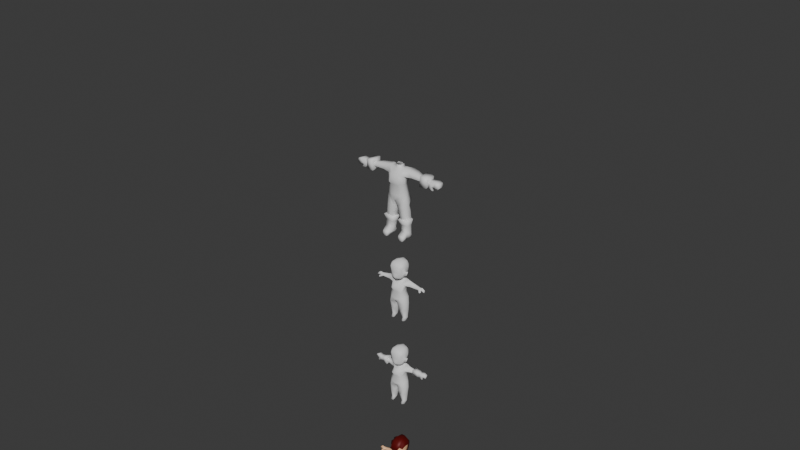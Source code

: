# Source: novaLOL.blend  (saved by Blender 4.5.90; exported with 4.5.12 LTS)
import bpy
from mathutils import Matrix  # noqa: F401  (used for matrix-valued properties, if any)

bpy.ops.wm.read_factory_settings(use_empty=True)
scene = bpy.context.scene
scene.name = 'Scene'

# ---- collections
col_collection = bpy.data.collections.new('Collection'); scene.collection.children.link(col_collection)

# ---- materials (node trees are filled in below, after node groups)
mat_material = bpy.data.materials.new('Material')
mat_material.alpha_threshold = 0.0
mat_material.roughness = 0.5
mat_material.line_color = (0.0, 0.0, 0.0, 1.0)
mat_skin_tone = bpy.data.materials.new('SKIN TONE')
mat_lovely_hair_color = bpy.data.materials.new('LOVELY HAIR COLOR')

# ---- material node trees
mat_material.use_nodes = True; mat_material.node_tree.nodes.clear()
_N = mat_material.node_tree.nodes; _L = mat_material.node_tree.links
n0 = _N.new('ShaderNodeOutputMaterial'); n0.name = 'Material Output'; n0.location = (200, 100)
n1 = _N.new('ShaderNodeBsdfPrincipled'); n1.name = 'Principled BSDF'; n1.location = (-200, 100)
n1.inputs[3].default_value = 1.45
_L.new(n1.outputs[0], n0.inputs[0])
n0.is_active_output = True
mat_skin_tone.use_nodes = True; mat_skin_tone.node_tree.nodes.clear()
_N = mat_skin_tone.node_tree.nodes; _L = mat_skin_tone.node_tree.links
n0 = _N.new('ShaderNodeBsdfPrincipled'); n0.name = 'Principled BSDF'; n0.location = (-200, 100)
n0.inputs[0].default_value = (1.0, 0.605, 0.3423, 1.0)
n1 = _N.new('ShaderNodeOutputMaterial'); n1.name = 'Material Output'; n1.location = (200, 100)
_L.new(n0.outputs[0], n1.inputs[0])
n1.is_active_output = True
mat_lovely_hair_color.use_nodes = True; mat_lovely_hair_color.node_tree.nodes.clear()
_N = mat_lovely_hair_color.node_tree.nodes; _L = mat_lovely_hair_color.node_tree.links
n0 = _N.new('ShaderNodeBsdfPrincipled'); n0.name = 'Principled BSDF'; n0.location = (-200, 100)
n0.inputs[0].default_value = (0.129, 0.0006985, 0.0, 1.0)
n0.inputs[1].default_value = 0.2045
n0.inputs[2].default_value = 0.5727
n1 = _N.new('ShaderNodeOutputMaterial'); n1.name = 'Material Output'; n1.location = (200, 100)
_L.new(n0.outputs[0], n1.inputs[0])
n1.is_active_output = True

# ---- world
world_world = bpy.data.worlds.new('World'); scene.world = world_world
world_world.use_nodes = True; world_world.node_tree.nodes.clear()
_N = world_world.node_tree.nodes; _L = world_world.node_tree.links
n0 = _N.new('ShaderNodeOutputWorld'); n0.name = 'World Output'; n0.location = (200, 100)
n1 = _N.new('ShaderNodeBackground'); n1.name = 'Background'; n1.location = (-200, 100)
n1.inputs[0].default_value = (0.05088, 0.05088, 0.05088, 1.0)
_L.new(n1.outputs[0], n0.inputs[0])
n0.is_active_output = True
world_world.color = (0.05088, 0.05088, 0.05088)
world_world.sun_shadow_jitter_overblur = 0.0

# ---- meshes
me_cube = bpy.data.meshes.new('Cube')
me_cube.from_pydata([(0.9336, 0.5517, 1.295), (0.5742, 0.3884, -0.5453), (0.8907, -0.09252, 1.286), (0.6002, -0.2938, -0.5911), (0.0, -0.4534, -0.9566), (0.0, 0.489, -1.11), (0.7247, -0.2354, -0.8822), (0.6062, 0.6437, -1.038), (0.0, 0.477, -0.7332), (0.0, -0.3426, 1.033), (0.0, -0.4539, -0.5964), (0.0, 0.4986, 1.022), (0.0, 0.3485, 0.4778), (0.518, -0.3979, 0.6967), (0.8007, 0.5239, 0.8666), (0.1365, 0.6713, -1.141), (0.2793, -0.4507, -0.6151), (0.5282, 0.6479, 1.114), (0.2053, 0.5097, -0.6681), (0.3127, -0.4723, 0.8538), (0.1052, -0.4504, -1.058), (0.356, 0.4811, 0.5968), (0.6999, 0.4008, -1.498), (0.1227, 0.4008, -1.613), (0.1924, -0.3397, -1.487), (0.7044, -0.3234, -1.417), (0.5095, 0.4378, -2.028), (0.3059, -0.3108, -2.057), (0.2025, 0.2579, -2.119), (0.7489, -0.3184, -1.998), (0.7919, -0.0204, -0.8515), (0.7175, 0.01718, -0.5159), (0.6987, 0.09417, 0.7685), (0.8634, -0.01627, -1.299), (0.9278, 0.1706, -1.931), (0.5466, 0.2299, 0.2169), (0.507, -0.4571, 0.4207), (0.0, 0.3671, 0.006097), (0.0, -0.4796, 0.1816), (0.2451, 0.4353, 0.08061), (0.315, -0.6351, 0.3481), (0.6113, -0.08288, 0.221), (0.2596, 0.3355, 1.345), (0.2284, -0.1112, 1.3), (0.0, -0.1964, 1.268), (0.0, 0.4379, 1.322), (0.2543, 0.2756, 1.549), (0.2116, -0.0235, 1.517), (0.0, -0.06276, 1.49), (0.0, 0.378, 1.525), (2.084, 0.317, 1.088), (2.087, -0.1026, 1.125), (2.068, -0.1778, 0.8946), (2.057, 0.3092, 0.7568), (2.055, 0.001044, 0.732), (1.291, 0.4799, 0.8161), (1.198, 0.04881, 0.7544), (1.187, -0.2037, 0.9038), (1.364, -0.03484, 1.218), (1.416, 0.4597, 1.248), (2.674, -0.1293, 1.08), (2.674, 0.3407, 1.08), (2.039, 0.5423, 0.5452), (2.039, -0.3285, 0.5452), (2.105, -0.3285, 1.338), (2.105, 0.5423, 1.338), (2.641, 0.3407, 0.6851), (2.641, -0.1293, 0.6851), (2.582, 0.4827, 0.5433), (2.638, 0.4827, 1.23), (2.582, -0.2713, 0.5433), (2.638, -0.2713, 1.23), (2.933, 0.3576, 0.7035), (2.815, 0.34, 1.069), (2.94, -0.1942, 0.7447), (2.814, -0.1322, 1.069), (3.158, 0.3841, 0.7622), (3.22, 0.3882, 1.109), (3.158, -0.1797, 0.7621), (3.221, -0.1797, 1.109), (3.541, 0.3407, 0.7715), (3.492, 0.3407, 1.039), (3.541, -0.1293, 0.7715), (3.492, -0.1293, 1.039), (3.363, 0.3261, 0.6), (3.364, -0.1226, 0.5998), (2.582, 0.02054, 0.5433), (2.928, 0.07871, 0.712), (2.641, 0.07364, 0.6851), (3.152, 0.1149, 0.7584), (2.039, 0.06097, 0.5452), (2.834, -0.1842, 0.5528), (3.077, -0.2482, 0.5313), (3.138, -0.07113, 0.4827), (2.9, 0.009949, 0.4996), (0.5587, -0.08681, 1.322), (0.5677, 0.3187, 1.366), (0.9965, 0.1411, -2.796), (0.9042, -0.2108, -2.806), (0.2603, 0.1411, -2.876), (0.4033, -0.2135, -2.861), (0.6285, 0.4661, -2.836), (0.6801, 0.4944, -3.576), (0.3979, 0.0384, -3.663), (0.3884, 0.2115, -3.576), (0.9796, 0.04207, -3.663), (0.9747, 0.2115, -3.576), (0.683, 0.4775, -3.835), (0.4855, 0.115, -3.835), (0.4568, 0.2749, -3.835), (0.8951, 0.1189, -3.835), (0.9126, 0.2749, -3.835), (0.3774, 0.1411, -3.373), (0.4351, -0.228, -3.285), (0.6779, 0.4856, -3.373), (0.9507, -0.2254, -3.285), (1.005, 0.1411, -3.373), (0.4579, -0.3366, -3.832), (0.9211, -0.3366, -3.832), (0.454, -0.6086, -3.542), (0.9044, -0.6086, -3.542), (0.5107, -0.6918, -3.832), (0.8683, -0.6918, -3.832), (1.066, 0.2322, -2.379), (1.016, -0.3557, -2.385), (0.1355, 0.2322, -2.482), (0.2189, -0.3608, -2.472), (0.6009, 0.5644, -2.43), (0.9477, 0.1895, -2.367), (0.8245, -0.2511, -2.38), (0.2512, 0.1895, -2.443), (0.3902, -0.2539, -2.428), (0.5995, 0.4381, -2.405), (0.3225, -0.3422, 1.022), (0.6514, -0.2752, 0.8515), (0.0, -0.4646, 0.7355), (0.5711, -0.3165, 0.2536), (0.2823, -0.4894, 0.1794), (0.0, -0.5628, 0.4224), (1.662, 0.3458, 0.787), (1.744, -0.06746, 1.174), (1.633, 0.02455, 0.7407), (1.649, -0.1842, 0.8958), (1.783, 0.3456, 1.163), (0.08699, 0.1111, -1.345), (0.1055, 0.04348, -1.595), (0.0, 0.0609, -1.286)], [], [(16, 10, 4, 20), (31, 3, 6, 30), (96, 95, 2, 0), (18, 1, 7, 15), (21, 14, 35), (41, 32, 134, 136), (37, 12, 21, 39), (8, 18, 15, 5), (12, 11, 17, 21), (3, 16, 20, 6), (23, 145, 144, 15), (4, 146, 144, 20), (28, 27, 145, 23), (6, 25, 33), (6, 20, 24, 25), (15, 7, 22, 23), (33, 25, 29, 34), (25, 24, 27, 29), (23, 22, 26), (22, 33, 34), (7, 30, 33, 22), (35, 14, 32, 41), (1, 31, 30, 7), (1, 35, 41, 31), (3, 136, 137, 16), (8, 37, 39, 18), (31, 41, 136, 3), (18, 39, 35, 1), (16, 137, 38, 10), (95, 96, 42, 43), (11, 45, 42), (9, 133, 43, 44), (43, 42, 46, 47), (42, 45, 49, 46), (44, 43, 47, 48), (141, 139, 53, 54), (142, 141, 54, 52), (143, 140, 51, 50), (139, 143, 50, 53), (140, 142, 52, 51), (2, 134, 57, 58), (14, 0, 59, 55), (0, 2, 58, 59), (134, 32, 56, 57), (32, 14, 55, 56), (66, 72, 87, 88), (63, 90, 86, 70), (64, 71, 69, 65), (62, 65, 69, 68), (70, 71, 64, 63), (66, 68, 69, 61), (60, 71, 70, 67), (61, 69, 71, 60), (67, 70, 86, 88), (75, 79, 77, 73), (67, 74, 75, 60), (60, 75, 73, 61), (61, 73, 72, 66), (76, 84, 85, 89), (73, 77, 76, 72), (87, 76, 89), (74, 78, 79, 75), (80, 81, 83, 82), (78, 82, 83, 79), (79, 83, 81, 77), (77, 81, 80, 76), (78, 85, 82), (80, 84, 76), (82, 85, 84, 80), (93, 92, 91, 94), (89, 78, 74, 87), (86, 68, 66, 88), (74, 92, 93, 87), (85, 78, 89), (90, 62, 68, 86), (67, 91, 92, 74), (88, 94, 91, 67), (87, 93, 94, 88), (72, 76, 87), (42, 96, 17), (21, 17, 14), (0, 14, 17), (96, 0, 17), (17, 11, 42), (134, 2, 95), (133, 134, 95), (43, 133, 95), (26, 22, 34), (30, 6, 33), (112, 99, 101, 114), (115, 98, 100, 113), (113, 100, 99, 112), (114, 101, 97, 116), (116, 97, 98, 115), (104, 109, 108, 103), (102, 107, 109, 104), (106, 111, 107, 102), (105, 110, 111, 106), (103, 108, 110, 105), (106, 116, 115, 105), (102, 114, 116, 106), (103, 113, 112, 104), (115, 120, 118, 105), (104, 112, 114, 102), (118, 120, 122), (103, 117, 119, 113), (113, 119, 120, 115), (105, 118, 117, 103), (118, 122, 121, 117), (119, 117, 121), (119, 121, 122, 120), (101, 127, 123, 97), (98, 124, 126, 100), (99, 125, 127, 101), (100, 126, 125, 99), (97, 123, 124, 98), (107, 111, 109), (108, 109, 111, 110), (125, 130, 132, 127), (127, 132, 128, 123), (123, 128, 129, 124), (126, 131, 130, 125), (124, 129, 131, 126), (27, 131, 129, 29), (29, 129, 128, 34), (34, 128, 132, 26), (26, 132, 130, 28), (28, 130, 131, 27), (28, 23, 26), (40, 19, 135, 138), (135, 19, 133, 9), (13, 36, 136, 134), (40, 138, 38, 137), (136, 36, 40, 137), (19, 13, 134, 133), (36, 13, 19, 40), (50, 51, 64, 65), (52, 63, 64, 51), (54, 90, 63, 52), (53, 62, 90, 54), (53, 50, 65, 62), (58, 57, 142, 140), (55, 59, 143, 139), (59, 58, 140, 143), (57, 56, 141, 142), (56, 55, 139, 141), (144, 145, 24, 20), (144, 146, 5, 15), (145, 27, 24), (39, 21, 35)])
me_cube.polygons.foreach_set('use_smooth', [True] * 150)
_k = set([(50, 51), (50, 53), (51, 52), (52, 54), (53, 54), (60, 61), (60, 67), (61, 66), (66, 88), (67, 88), (128, 129), (128, 132), (129, 131), (130, 131), (130, 132)])
me_cube.attributes.new('sharp_edge', 'BOOLEAN', 'EDGE').data.foreach_set('value', [ (min(e.vertices), max(e.vertices)) in _k for e in me_cube.edges])
_uv = me_cube.uv_layers.new(name='UVMap')
_uv.uv.foreach_set('vector', [0.4048, 0.7933, 0.4048, 0.875, 0.375, 0.875, 0.375, 0.792, 0.399, 0.6578, 0.4117, 0.7578, 0.375, 0.7581, 0.375, 0.6768, 0.6098, 0.5272, 0.625, 0.6508, 0.625, 0.7294, 0.597, 0.5242, 0.375, 0.459, 0.3897, 0.5186, 0.375, 0.4953, 0.375, 0.4232, 0.5277, 0.4375, 0.5638, 0.4813, 0.4741, 0.5515, 0.4685, 0.6592, 0.539, 0.6229, 0.5482, 0.7477, 0.4877, 0.7367, 0.4607, 0.375, 0.5162, 0.375, 0.5277, 0.4375, 0.4596, 0.4471, 0.375, 0.375, 0.375, 0.459, 0.375, 0.4232, 0.375, 0.375, 0.5162, 0.375, 0.5939, 0.375, 0.6052, 0.4326, 0.5277, 0.4375, 0.4117, 0.7578, 0.4048, 0.7933, 0.375, 0.792, 0.375, 0.7581, 0.375, 0.4375, 0.375, 0.5808, 0.375, 0.6074, 0.375, 0.4232, 0.375, 0.875, 0.375, 0.6021, 0.375, 0.6074, 0.375, 0.792, 0.375, 0.5289, 0.375, 0.72, 0.375, 0.5808, 0.375, 0.4375, 0.375, 0.7581, 0.375, 0.7684, 0.375, 0.625, 0.375, 0.7581, 0.375, 0.792, 0.375, 0.7344, 0.375, 0.7684, 0.375, 0.4232, 0.375, 0.4953, 0.375, 0.4848, 0.375, 0.4375, 0.375, 0.625, 0.375, 0.7684, 0.375, 0.7775, 0.375, 0.6311, 0.375, 0.7684, 0.375, 0.7344, 0.375, 0.72, 0.375, 0.7775, 0.375, 0.4375, 0.375, 0.4848, 0.375, 0.4884, 0.375, 0.4848, 0.375, 0.625, 0.375, 0.6311, 0.375, 0.4953, 0.375, 0.6768, 0.375, 0.625, 0.375, 0.4848, 0.4741, 0.5515, 0.5638, 0.4813, 0.539, 0.6229, 0.4685, 0.6592, 0.3897, 0.5186, 0.399, 0.6578, 0.375, 0.6768, 0.375, 0.4953, 0.3897, 0.5186, 0.4741, 0.5515, 0.4685, 0.6592, 0.399, 0.6578, 0.4117, 0.7578, 0.4877, 0.7367, 0.477, 0.8049, 0.4048, 0.7933, 0.375, 0.375, 0.4607, 0.375, 0.4596, 0.4471, 0.375, 0.459, 0.399, 0.6578, 0.4685, 0.6592, 0.4877, 0.7367, 0.4117, 0.7578, 0.375, 0.459, 0.4596, 0.4471, 0.4741, 0.5515, 0.3897, 0.5186, 0.4048, 0.7933, 0.477, 0.8049, 0.4816, 0.875, 0.4048, 0.875, 0.625, 0.6508, 0.6098, 0.5272, 0.625, 0.5, 0.625, 0.6508, 0.5939, 0.375, 0.625, 0.375, 0.6234, 0.4397, 0.625, 0.8771, 0.625, 0.8125, 0.625, 0.8125, 0.625, 0.875, 0.625, 0.6508, 0.625, 0.5, 0.625, 0.5, 0.625, 0.6508, 0.6234, 0.4397, 0.625, 0.375, 0.625, 0.375, 0.6234, 0.4397, 0.625, 0.875, 0.625, 0.8125, 0.625, 0.8125, 0.625, 0.875, 0.5373, 0.6399, 0.5515, 0.5135, 0.5492, 0.5197, 0.5382, 0.631, 0.566, 0.7327, 0.5373, 0.6399, 0.5382, 0.631, 0.5803, 0.7207, 0.5925, 0.507, 0.625, 0.6508, 0.625, 0.6508, 0.5925, 0.5, 0.5515, 0.5135, 0.5925, 0.507, 0.5925, 0.5, 0.5492, 0.5197, 0.625, 0.75, 0.566, 0.7327, 0.5803, 0.7207, 0.625, 0.75, 0.625, 0.7294, 0.5482, 0.7477, 0.5492, 0.7469, 0.625, 0.75, 0.5638, 0.4813, 0.597, 0.5242, 0.5925, 0.5193, 0.5543, 0.5062, 0.597, 0.5242, 0.6253, 0.6528, 0.625, 0.6508, 0.5925, 0.5193, 0.5482, 0.7477, 0.539, 0.6229, 0.5363, 0.6503, 0.5492, 0.7469, 0.539, 0.6229, 0.5638, 0.4813, 0.5543, 0.5062, 0.5363, 0.6503, 0.0, 0.0, 0.0, 0.0, 0.0, 0.0, 0.0, 0.0, 0.0, 0.0, 0.0, 0.0, 0.0, 0.0, 0.0, 0.0, 0.0, 0.0, 0.0, 0.0, 0.0, 0.0, 0.0, 0.0, 0.0, 0.0, 0.0, 0.0, 0.0, 0.0, 0.0, 0.0, 0.0, 0.0, 0.0, 0.0, 0.0, 0.0, 0.0, 0.0, 0.0, 0.0, 0.0, 0.0, 0.0, 0.0, 0.0, 0.0, 0.0, 0.0, 0.0, 0.0, 0.0, 0.0, 0.0, 0.0, 0.0, 0.0, 0.0, 0.0, 0.0, 0.0, 0.0, 0.0, 0.0, 0.0, 0.0, 0.0, 0.0, 0.0, 0.0, 0.0, 0.0, 0.0, 0.0, 0.0, 0.0, 0.0, 0.0, 0.0, 0.0, 0.0, 0.0, 0.0, 0.0, 0.0, 0.0, 0.0, 0.0, 0.0, 0.0, 0.0, 0.0, 0.0, 0.0, 0.0, 0.0, 0.0, 0.0, 0.0, 0.0, 0.0, 0.0, 0.0, 0.0, 0.0, 0.0, 0.0, 0.0, 0.0, 0.0, 0.0, 0.0, 0.0, 0.0, 0.0, 0.0, 0.0, 0.0, 0.0, 0.0, 0.0, 0.0, 0.0, 0.0, 0.0, 0.0, 0.0, 0.0, 0.0, 0.0, 0.0, 0.0, 0.0, 0.0, 0.0, 0.0, 0.0, 0.0, 0.0, 0.0, 0.0, 0.0, 0.0, 0.0, 0.0, 0.0, 0.0, 0.0, 0.0, 0.0, 0.0, 0.0, 0.0, 0.0, 0.0, 0.0, 0.0, 0.0, 0.0, 0.0, 0.0, 0.0, 0.0, 0.0, 0.0, 0.0, 0.0, 0.0, 0.0, 0.0, 0.0, 0.0, 0.0, 0.0, 0.0, 0.0, 0.0, 0.0, 0.0, 0.0, 0.0, 0.0, 0.0, 0.0, 0.0, 0.0, 0.0, 0.0, 0.0, 0.0, 0.0, 0.0, 0.0, 0.0, 0.0, 0.0, 0.0, 0.0, 0.0, 0.0, 0.0, 0.0, 0.0, 0.0, 0.0, 0.0, 0.0, 0.0, 0.0, 0.0, 0.0, 0.0, 0.0, 0.0, 0.0, 0.0, 0.0, 0.0, 0.0, 0.0, 0.0, 0.0, 0.0, 0.0, 0.0, 0.0, 0.0, 0.0, 0.0, 0.0, 0.0, 0.0, 0.0, 0.0, 0.0, 0.0, 0.0, 0.0, 0.0, 0.0, 0.0, 0.0, 0.0, 0.0, 0.0, 0.0, 0.0, 0.0, 0.0, 0.0, 0.0, 0.0, 0.0, 0.0, 0.0, 0.0, 0.0, 0.0, 0.0, 0.0, 0.0, 0.6234, 0.4397, 0.6098, 0.5272, 0.6052, 0.4326, 0.5277, 0.4375, 0.6052, 0.4326, 0.5638, 0.4813, 0.597, 0.5242, 0.5638, 0.4813, 0.6052, 0.4326, 0.6098, 0.5272, 0.597, 0.5242, 0.6052, 0.4326, 0.6052, 0.4326, 0.5939, 0.375, 0.6234, 0.4397, 0.5482, 0.7477, 0.625, 0.7294, 0.625, 0.6508, 0.625, 0.8125, 0.5482, 0.7477, 0.625, 0.6508, 0.625, 0.8125, 0.625, 0.8125, 0.625, 0.6508, 0.375, 0.4884, 0.375, 0.4848, 0.375, 0.6311, 0.375, 0.6768, 0.375, 0.7581, 0.375, 0.625, 0.0, 0.0, 0.0, 0.0, 0.0, 0.0, 0.0, 0.0, 0.0, 0.0, 0.0, 0.0, 0.0, 0.0, 0.0, 0.0, 0.0, 0.0, 0.0, 0.0, 0.0, 0.0, 0.0, 0.0, 0.0, 0.0, 0.0, 0.0, 0.0, 0.0, 0.0, 0.0, 0.0, 0.0, 0.0, 0.0, 0.0, 0.0, 0.0, 0.0, 0.0, 0.0, 0.0, 0.0, 0.0, 0.0, 0.0, 0.0, 0.0, 0.0, 0.0, 0.0, 0.0, 0.0, 0.0, 0.0, 0.0, 0.0, 0.0, 0.0, 0.0, 0.0, 0.0, 0.0, 0.0, 0.0, 0.0, 0.0, 0.0, 0.0, 0.0, 0.0, 0.0, 0.0, 0.0, 0.0, 0.0, 0.0, 0.0, 0.0, 0.0, 0.0, 0.0, 0.0, 0.0, 0.0, 0.0, 0.0, 0.0, 0.0, 0.0, 0.0, 0.0, 0.0, 0.0, 0.0, 0.0, 0.0, 0.0, 0.0, 0.0, 0.0, 0.0, 0.0, 0.0, 0.0, 0.0, 0.0, 0.0, 0.0, 0.0, 0.0, 0.0, 0.0, 0.0, 0.0, 0.0, 0.0, 0.0, 0.0, 0.0, 0.0, 0.0, 0.0, 0.0, 0.0, 0.0, 0.0, 0.0, 0.0, 0.0, 0.0, 0.0, 0.0, 0.0, 0.0, 0.0, 0.0, 0.0, 0.0, 0.0, 0.0, 0.0, 0.0, 0.0, 0.0, 0.0, 0.0, 0.0, 0.0, 0.0, 0.0, 0.0, 0.0, 0.0, 0.0, 0.0, 0.0, 0.0, 0.0, 0.0, 0.0, 0.0, 0.0, 0.0, 0.0, 0.0, 0.0, 0.0, 0.0, 0.0, 0.0, 0.0, 0.0, 0.0, 0.0, 0.0, 0.0, 0.0, 0.0, 0.0, 0.0, 0.0, 0.0, 0.0, 0.0, 0.0, 0.0, 0.0, 0.0, 0.0, 0.0, 0.0, 0.0, 0.0, 0.0, 0.0, 0.0, 0.0, 0.0, 0.0, 0.0, 0.0, 0.0, 0.0, 0.0, 0.0, 0.0, 0.0, 0.0, 0.0, 0.0, 0.0, 0.0, 0.0, 0.0, 0.0, 0.0, 0.0, 0.0, 0.0, 0.0, 0.0, 0.0, 0.0, 0.0, 0.0, 0.0, 0.0, 0.0, 0.0, 0.0, 0.0, 0.0, 0.0, 0.0, 0.0, 0.0, 0.0, 0.0, 0.0, 0.0, 0.0, 0.0, 0.0, 0.0, 0.0, 0.0, 0.0, 0.0, 0.0, 0.0, 0.0, 0.0, 0.0, 0.0, 0.0, 0.0, 0.0, 0.0, 0.0, 0.0, 0.0, 0.0, 0.0, 0.0, 0.375, 0.72, 0.0, 0.0, 0.0, 0.0, 0.375, 0.7775, 0.375, 0.7775, 0.0, 0.0, 0.0, 0.0, 0.375, 0.6311, 0.375, 0.6311, 0.0, 0.0, 0.0, 0.0, 0.375, 0.4884, 0.375, 0.4884, 0.0, 0.0, 0.0, 0.0, 0.375, 0.5289, 0.375, 0.5289, 0.0, 0.0, 0.0, 0.0, 0.375, 0.72, 0.375, 0.5289, 0.375, 0.4375, 0.375, 0.4884, 0.4934, 0.8125, 0.554, 0.8157, 0.5387, 0.8451, 0.4991, 0.8451, 0.5387, 0.8451, 0.554, 0.8157, 0.5742, 0.8125, 0.5635, 0.875, 0.5301, 0.7652, 0.4991, 0.7648, 0.4877, 0.7367, 0.5482, 0.7477, 0.4934, 0.8125, 0.4991, 0.8451, 0.4816, 0.875, 0.477, 0.8049, 0.4877, 0.7367, 0.4991, 0.7648, 0.4934, 0.8125, 0.477, 0.8049, 0.554, 0.8157, 0.5301, 0.7652, 0.5482, 0.7477, 0.5742, 0.8125, 0.4991, 0.7648, 0.5301, 0.7652, 0.554, 0.8157, 0.4934, 0.8125, 0.5925, 0.5, 0.625, 0.6508, 0.0, 0.0, 0.0, 0.0, 0.5803, 0.7207, 0.0, 0.0, 0.0, 0.0, 0.625, 0.6508, 0.5382, 0.631, 0.0, 0.0, 0.0, 0.0, 0.5803, 0.7207, 0.5492, 0.5197, 0.0, 0.0, 0.0, 0.0, 0.5382, 0.631, 0.5492, 0.5197, 0.5925, 0.5, 0.0, 0.0, 0.0, 0.0, 0.625, 0.75, 0.5492, 0.7469, 0.566, 0.7327, 0.625, 0.75, 0.5543, 0.5062, 0.5925, 0.5193, 0.5925, 0.507, 0.5515, 0.5135, 0.5925, 0.5193, 0.625, 0.6508, 0.625, 0.6508, 0.5925, 0.507, 0.5492, 0.7469, 0.5363, 0.6503, 0.5373, 0.6399, 0.566, 0.7327, 0.5363, 0.6503, 0.5543, 0.5062, 0.5515, 0.5135, 0.5373, 0.6399, 0.375, 0.6074, 0.375, 0.5808, 0.375, 0.7344, 0.375, 0.792, 0.375, 0.6074, 0.375, 0.6021, 0.375, 0.375, 0.375, 0.4232, 0.375, 0.5808, 0.375, 0.72, 0.375, 0.7344, 0.4596, 0.4471, 0.5277, 0.4375, 0.4741, 0.5515])
me_cube.materials.append(mat_material)
me_cube.use_mirror_vertex_groups = False
me_cube.update()
me_cube_001 = bpy.data.meshes.new('Cube.001')
me_cube_001.from_pydata([(0.5395, 0.1575, 0.04563), (0.3685, -0.3889, 0.3123), (0.3923, 0.5692, -0.05649), (0.6579, 0.5396, 0.2807), (0.0, 0.5356, 0.02037), (0.157, 0.5785, -0.02882), (0.0, 0.01019, 0.3181), (0.5293, -0.1823, -0.3033), (0.4524, -0.07, -0.438), (0.0, -0.03636, -0.551), (0.0, -0.5238, 0.03364), (0.6615, -0.475, -0.5539), (0.6246, -0.6808, -0.394), (0.6306, -0.3223, -0.7084), (0.1932, -0.405, 0.3157), (0.2399, -0.0593, -0.544), (0.449, -0.2479, -1.008), (0.3611, -0.8569, -0.2952), (0.5012, 0.5499, 0.3169), (0.0, 0.6413, 0.1744), (0.2137, 0.5915, 0.2539), (0.0, 0.2435, 0.3794), (0.1939, 0.2991, 0.3794), (0.3023, -0.05497, 0.3663), (0.4665, 0.005655, 0.2849), (0.0, -0.4042, 0.3221), (0.4234, -0.4628, -0.02996), (0.2145, -0.5399, 0.008265), (0.7355, -0.7224, -0.9587), (0.7472, -0.9601, -0.7638), (0.1229, -0.7104, -1.283), (0.1487, -1.282, -0.9603), (0.6396, -0.5822, -1.156), (0.5795, -1.129, -0.7226), (0.6904, -1.09, -1.456), (0.7058, -1.286, -1.291), (0.2448, -1.036, -1.656), (0.2532, -1.452, -1.282), (0.5012, -0.9746, -1.622), (0.5242, -1.447, -1.191), (0.05854, -1.076, -1.155), (0.1587, -1.247, -1.453), (0.1814, 0.939, 0.4382), (0.3257, 1.505, 1.192), (0.0, 0.958, 0.4193), (0.0, 1.618, 1.188), (0.2081, 0.2119, 0.6551), (0.3635, 0.6799, 0.4946), (0.5238, 0.847, 1.442), (0.1997, 0.1387, 0.7729), (0.3229, 1.207, 0.5813), (0.0, 0.8707, 1.779), (0.0, 0.313, 0.5224), (0.0, 1.311, 0.5583), (0.3526, 0.2976, 0.7185), (0.4852, 1.261, 1.025), (0.0, 1.327, 1.543), (0.0, 0.7208, 0.3467), (0.1845, 0.3755, 0.5406), (0.5899, 0.8192, 0.9), (0.3898, 0.9998, 1.666), (0.3605, 1.282, 1.486), (0.4594, 0.9235, 0.6544), (0.1722, 0.6585, 0.3827), (0.4147, 0.2944, 0.9618), (0.0, 0.05377, 0.8284), (0.0, 0.08896, 1.043), (0.2465, 0.1487, 1.023), (0.0, 1.525, 0.818), (0.3236, 1.425, 0.8368), (0.2594, 0.363, 1.242), (0.5983, 0.7278, 0.9563), (0.4751, 1.109, 0.8496), (0.4526, 0.4843, 1.178), (0.0, 0.3391, 1.25), (0.0, 0.2149, 1.11), (0.0, 0.5304, 1.636), (0.2574, 0.5978, 1.603), (0.4453, 0.5891, 1.381), (0.0, 0.1427, 0.6608), (0.7957, 0.4808, 0.2598), (0.7409, 0.5196, 0.005718), (0.7458, 0.1876, 0.04713), (0.7072, 0.1675, 0.266), (0.155, -0.3276, -1.088), (0.0, -0.2014, -0.8039), (0.1026, -1.001, -0.5296), (0.0, -0.9299, -0.2747), (0.05225, -0.8411, -0.8396), (0.0, -0.4564, -1.056), (0.0, -1.01, -0.502), (0.0, -0.8305, -0.8239), (0.1662, 0.91, 1.748), (1.626, 0.1433, 0.1395), (1.64, 0.1498, -0.05688), (1.698, 0.3472, -0.04498), (1.7, 0.3307, 0.157), (0.5809, -1.613, -1.763), (0.3256, -1.441, -1.948), (0.3662, -1.662, -1.728), (0.5497, -1.444, -1.901), (0.4958, -1.671, -1.706), (0.3086, -1.563, -1.836), (0.5658, -1.716, -1.942), (0.3901, -1.862, -1.815), (0.5199, -1.859, -1.817), (0.3492, -1.718, -1.941), (0.5633, -1.58, -2.051), (0.3485, -1.573, -2.063), (0.4714, 0.6259, 0.7118), (0.4556, 0.4689, 0.7737), (0.5383, 0.5418, 0.7932), (0.4795, 0.708, 0.9739), (0.4839, 0.8006, 0.9114), (0.5403, 0.6689, 0.7349), (0.5368, 1.109, 1.292), (1.755, 0.1624, 0.1357), (1.797, 0.1814, -0.1315), (1.845, 0.3634, -0.1228), (1.901, 0.3551, 0.1717), (2.027, 0.1614, 0.1273), (2.015, 0.1285, -0.1033), (1.995, 0.3027, -0.07944), (2.009, 0.2904, 0.1322), (2.047, 0.145, 0.002476), (1.77, 0.09695, 0.02873), (1.697, 0.04057, 0.04218), (1.872, 0.1758, 0.02173), (1.889, 0.03615, 0.156), (1.774, 0.01912, 0.1611), (1.87, 0.01492, 0.05275), (1.79, -0.02221, 0.05547), (1.868, 0.1837, 0.1584), (1.15, 0.4499, -0.04673), (1.143, 0.1657, 0.001702), (1.191, 0.4192, 0.211), (1.104, 0.1464, 0.208), (1.567, 0.3697, -0.08875), (1.523, 0.1707, -0.02592), (1.534, 0.3632, 0.1351), (1.526, 0.1474, 0.1244), (0.5143, 0.7601, 1.169), (0.52, 0.9358, 1.06)], [], [(26, 27, 17, 12), (7, 26, 12, 11), (8, 2, 7), (7, 0, 24), (5, 2, 8, 15), (15, 8, 13, 16), (8, 7, 11, 13), (4, 5, 15, 9), (3, 2, 18), (23, 24, 3), (5, 4, 19, 20), (23, 18, 22), (18, 20, 22), (6, 23, 22, 21), (22, 58, 52, 21), (25, 14, 23, 6), (14, 1, 24, 23), (1, 26, 24), (14, 25, 10, 27), (1, 14, 27, 26), (11, 12, 29, 28), (28, 34, 38, 32), (12, 17, 33, 29), (30, 32, 38, 36), (29, 33, 39, 35), (40, 30, 36, 41), (33, 31, 37, 39), (28, 29, 35, 34), (31, 40, 41, 37), (16, 13, 32), (44, 53, 50, 42), (50, 69, 72), (47, 54, 58), (113, 112, 71, 59), (114, 59, 71, 111), (61, 56, 92, 60), (43, 45, 56, 61), (42, 50, 62, 47), (44, 42, 63, 57), (58, 54, 46), (19, 57, 63, 20), (65, 67, 66), (49, 67, 65), (53, 68, 69, 50), (64, 67, 49), (46, 79, 52, 58), (75, 67, 70), (109, 113, 59, 114), (55, 72, 69), (45, 43, 69, 68), (75, 66, 67), (74, 75, 70), (54, 64, 49), (73, 70, 67, 64), (77, 92, 51, 76), (77, 76, 70), (70, 76, 74), (78, 77, 70), (110, 109, 114, 111), (73, 78, 70), (49, 65, 79), (46, 54, 49), (46, 49, 79), (3, 80, 81), (3, 24, 83), (0, 2, 81), (0, 82, 83), (90, 86, 87), (91, 89, 84, 88), (90, 91, 88, 86), (84, 85, 16), (9, 15, 16, 85), (88, 84, 30, 40), (27, 10, 87, 17), (17, 87, 86), (86, 88, 40, 31), (33, 17, 86), (18, 23, 3), (84, 89, 85), (26, 7, 24), (20, 63, 58, 22), (63, 42, 47), (58, 63, 47), (60, 77, 48), (60, 92, 77), (92, 56, 51), (13, 11, 28, 32), (139, 140, 93, 96), (138, 137, 95, 94), (137, 139, 96, 95), (36, 38, 100, 98), (35, 39, 101, 97), (37, 41, 102, 99), (39, 37, 99, 101), (41, 36, 98, 102), (97, 101, 105, 103), (101, 99, 104, 105), (103, 107, 100, 97), (34, 35, 97, 100), (98, 100, 107, 108), (98, 108, 106, 102), (102, 106, 104, 99), (31, 33, 86), (77, 78, 48), (54, 47, 109, 110), (112, 110, 111, 71), (54, 110, 64), (113, 109, 62), (64, 110, 112), (78, 73, 141), (113, 72, 142), (47, 62, 109), (73, 64, 112), (72, 113, 62), (115, 61, 60, 48), (61, 115, 55, 43), (113, 142, 141, 112), (95, 96, 119, 118), (116, 93, 129, 128), (94, 95, 118, 117), (93, 116, 96), (118, 119, 123, 122), (117, 118, 122, 121), (119, 132, 120, 123), (123, 124, 121, 122), (124, 123, 120), (124, 127, 117, 121), (125, 126, 94, 117), (136, 83, 82, 134), (126, 93, 94), (117, 127, 125), (125, 127, 116), (129, 131, 130, 128), (126, 125, 130, 131), (93, 126, 131, 129), (125, 116, 128, 130), (132, 119, 96, 116), (116, 127, 132), (120, 132, 127, 124), (43, 55, 69), (62, 50, 72), (24, 0, 83), (82, 0, 81), (2, 3, 81), (80, 3, 83), (2, 5, 20, 18), (38, 34, 100), (104, 106, 103, 105), (108, 107, 103, 106), (140, 136, 134, 138), (81, 80, 135, 133), (82, 81, 133, 134), (80, 83, 136, 135), (93, 140, 138, 94), (133, 135, 139, 137), (134, 133, 137, 138), (135, 136, 140, 139), (2, 0, 7), (30, 84, 16, 32), (141, 142, 115, 48), (72, 55, 115, 142), (78, 141, 48), (73, 112, 141)])
me_cube_001.polygons.foreach_set('use_smooth', [True] * 163)
_uv = me_cube_001.uv_layers.new(name='UVMap')
_uv.uv.foreach_set('vector', [0.663, 0.75, 0.6975, 0.75, 0.6651, 0.7462, 0.5725, 0.73, 0.3751, 0.6048, 0.663, 0.75, 0.5725, 0.73, 0.3754, 0.6686, 0.375, 0.4862, 0.375, 0.4542, 0.3751, 0.6048, 0.3751, 0.6048, 0.375, 0.7004, 0.5972, 0.7438, 0.375, 0.4033, 0.375, 0.4542, 0.375, 0.4862, 0.375, 0.4259, 0.375, 0.4259, 0.375, 0.4862, 0.3753, 0.5942, 0.375, 0.449, 0.375, 0.4862, 0.3751, 0.6048, 0.3754, 0.6686, 0.3753, 0.5942, 0.375, 0.375, 0.375, 0.4033, 0.375, 0.4259, 0.375, 0.375, 0.4117, 0.5235, 0.375, 0.4542, 0.4595, 0.5417, 0.6765, 0.7325, 0.5972, 0.7438, 0.6227, 0.7209, 0.375, 0.4033, 0.375, 0.375, 0.375, 0.375, 0.3851, 0.4354, 0.6765, 0.7325, 0.6009, 0.6769, 0.6728, 0.6995, 0.4595, 0.5417, 0.3851, 0.4354, 0.6728, 0.6995, 0.75, 0.75, 0.6765, 0.7325, 0.6728, 0.6995, 0.75, 0.75, 0.6728, 0.6995, 0.5279, 0.7243, 0.512, 0.7243, 0.75, 0.75, 0.7299, 0.75, 0.702, 0.75, 0.6765, 0.7325, 0.75, 0.75, 0.702, 0.75, 0.6721, 0.75, 0.5972, 0.7438, 0.6765, 0.7325, 0.6721, 0.75, 0.663, 0.75, 0.5972, 0.7438, 0.702, 0.75, 0.7299, 0.75, 0.75, 0.75, 0.6975, 0.75, 0.6721, 0.75, 0.702, 0.75, 0.6975, 0.75, 0.663, 0.75, 0.3754, 0.6686, 0.5725, 0.73, 0.5647, 0.7252, 0.3751, 0.6567, 0.3751, 0.6567, 0.3751, 0.6542, 0.3922, 0.4612, 0.375, 0.4668, 0.5725, 0.73, 0.6651, 0.7462, 0.6538, 0.7432, 0.5647, 0.7252, 0.4609, 0.4739, 0.375, 0.4668, 0.3922, 0.4612, 0.4544, 0.4651, 0.5647, 0.7252, 0.6538, 0.7432, 0.6875, 0.75, 0.5576, 0.722, 0.5913, 0.5963, 0.4609, 0.4739, 0.4544, 0.4651, 0.5916, 0.5963, 0.6538, 0.7432, 0.6869, 0.7085, 0.6948, 0.7159, 0.6875, 0.75, 0.3751, 0.6567, 0.5647, 0.7252, 0.5576, 0.722, 0.3751, 0.6542, 0.6869, 0.7085, 0.5913, 0.5963, 0.5916, 0.5963, 0.6948, 0.7159, 0.375, 0.449, 0.3753, 0.5942, 0.375, 0.4668, 0.371, 0.3761, 0.4421, 0.3758, 0.427, 0.4175, 0.3708, 0.4109, 0.429, 0.5423, 0.4941, 0.5635, 0.4723, 0.6002, 0.3949, 0.6011, 0.3629, 0.6908, 0.3398, 0.6719, 0.518, 0.6518, 0.5133, 0.6902, 0.5133, 0.6902, 0.518, 0.6518, 0.4404, 0.6442, 0.518, 0.6518, 0.5133, 0.6902, 0.4322, 0.694, 0.7065, 0.6231, 0.75, 0.6262, 0.7338, 0.6861, 0.7071, 0.6837, 0.6972, 0.5782, 0.7479, 0.5727, 0.75, 0.6262, 0.7065, 0.6231, 0.3823, 0.5343, 0.429, 0.5423, 0.4334, 0.5994, 0.3949, 0.6011, 0.25, 0.5059, 0.2841, 0.5059, 0.3131, 0.6006, 0.25, 0.5842, 0.3398, 0.6719, 0.3404, 0.726, 0.3319, 0.7123, 0.375, 0.375, 0.25, 0.5842, 0.3131, 0.6006, 0.3851, 0.4354, 0.396, 0.873, 0.4106, 0.7409, 0.4321, 0.8741, 0.3635, 0.8228, 0.4208, 0.8115, 0.396, 0.873, 0.4421, 0.3758, 0.5287, 0.3773, 0.5097, 0.4238, 0.427, 0.4175, 0.4302, 0.7659, 0.4208, 0.8115, 0.3635, 0.8228, 0.3523, 0.741, 0.2925, 0.7476, 0.512, 0.7243, 0.5279, 0.7243, 0.09228, 0.1867, 0.421, 0.7831, 0.406, 0.6751, 0.4376, 0.6416, 0.518, 0.6518, 0.518, 0.6518, 0.4404, 0.6442, 0.5384, 0.6021, 0.4723, 0.6002, 0.4941, 0.5635, 0.655, 0.3942, 0.6356, 0.4593, 0.5097, 0.4238, 0.5287, 0.3773, 0.09228, 0.1867, 0.4321, 0.8741, 0.4106, 0.7409, 0.0, 0.0, 0.09228, 0.1867, 0.406, 0.6751, 0.3619, 0.7779, 0.4302, 0.7659, 0.3635, 0.8228, 0.5053, 0.7573, 0.406, 0.6751, 0.421, 0.7831, 0.4302, 0.7659, 0.5557, 0.8263, 0.7338, 0.6861, 0.75, 0.6875, 0.6785, 0.7758, 0.5557, 0.8263, 0.6785, 0.7758, 0.406, 0.6751, 0.406, 0.6751, 0.5744, 0.5975, 0.0, 0.0, 0.5444, 0.7843, 0.5557, 0.8263, 0.406, 0.6751, 0.4252, 0.6935, 0.4376, 0.6416, 0.4404, 0.6442, 0.4322, 0.694, 0.5053, 0.7573, 0.5444, 0.7843, 0.406, 0.6751, 0.3635, 0.8228, 0.396, 0.873, 0.2925, 0.7476, 0.3319, 0.7123, 0.3404, 0.726, 0.2946, 0.7306, 0.3523, 0.741, 0.3635, 0.8228, 0.2925, 0.7476, 0.6183, 0.4848, 0.6145, 0.5, 0.375, 0.4904, 0.6183, 0.4848, 0.5972, 0.7438, 0.6404, 0.75, 0.375, 0.7004, 0.375, 0.4542, 0.375, 0.4904, 0.375, 0.7004, 0.375, 0.75, 0.6404, 0.75, 0.7205, 0.7261, 0.6913, 0.702, 0.7115, 0.75, 0.5948, 0.5959, 0.3762, 0.3848, 0.375, 0.3958, 0.593, 0.5958, 0.7205, 0.7261, 0.5948, 0.5959, 0.593, 0.5958, 0.6913, 0.702, 0.375, 0.3958, 0.3752, 0.4093, 0.375, 0.449, 0.375, 0.375, 0.375, 0.4259, 0.375, 0.449, 0.375, 0.3754, 0.593, 0.5958, 0.375, 0.3958, 0.4609, 0.4739, 0.5913, 0.5963, 0.6975, 0.75, 0.75, 0.75, 0.7115, 0.75, 0.6651, 0.7462, 0.6651, 0.7462, 0.7115, 0.75, 0.6913, 0.702, 0.6913, 0.702, 0.593, 0.5958, 0.5913, 0.5963, 0.6869, 0.7085, 0.6538, 0.7432, 0.6651, 0.7462, 0.6913, 0.702, 0.6009, 0.6769, 0.6765, 0.7325, 0.6227, 0.7209, 0.375, 0.3958, 0.3762, 0.3848, 0.3752, 0.4093, 0.663, 0.75, 0.3751, 0.6048, 0.5972, 0.7438, 0.3851, 0.4354, 0.3131, 0.6006, 0.5279, 0.7243, 0.6728, 0.6995, 0.3131, 0.6006, 0.2841, 0.5059, 0.334, 0.5844, 0.5279, 0.7243, 0.3131, 0.6006, 0.334, 0.5844, 0.7071, 0.6837, 0.5557, 0.8263, 0.5749, 0.6888, 0.7071, 0.6837, 0.7338, 0.6861, 0.5557, 0.8263, 0.7338, 0.6861, 0.75, 0.6262, 0.75, 0.6875, 0.3753, 0.5942, 0.3754, 0.6686, 0.3751, 0.6567, 0.375, 0.4668, 0.6145, 0.5, 0.6404, 0.75, 0.6404, 0.75, 0.6145, 0.5, 0.375, 0.75, 0.375, 0.4904, 0.4307, 0.4926, 0.375, 0.75, 0.375, 0.4904, 0.6145, 0.5, 0.6145, 0.5, 0.4307, 0.4926, 0.4544, 0.4651, 0.3922, 0.4612, 0.4012, 0.5787, 0.4544, 0.4651, 0.5576, 0.722, 0.6875, 0.75, 0.6875, 0.75, 0.5576, 0.722, 0.6948, 0.7159, 0.5916, 0.5963, 0.5916, 0.5963, 0.7242, 0.75, 0.6875, 0.75, 0.6948, 0.7159, 0.7242, 0.75, 0.6875, 0.75, 0.5916, 0.5963, 0.4544, 0.4651, 0.4544, 0.4651, 0.5916, 0.5963, 0.5576, 0.722, 0.6875, 0.75, 0.6875, 0.75, 0.5576, 0.722, 0.6875, 0.75, 0.7242, 0.75, 0.7242, 0.75, 0.6875, 0.75, 0.5576, 0.722, 0.5576, 0.722, 0.4012, 0.5787, 0.5576, 0.722, 0.3751, 0.6542, 0.5576, 0.722, 0.5576, 0.722, 0.4012, 0.5787, 0.4544, 0.4651, 0.4012, 0.5787, 0.5576, 0.722, 0.6875, 0.75, 0.4544, 0.4651, 0.6875, 0.75, 0.6991, 0.75, 0.5916, 0.5963, 0.5916, 0.5963, 0.6991, 0.75, 0.7242, 0.75, 0.7242, 0.75, 0.6869, 0.7085, 0.6538, 0.7432, 0.6913, 0.702, 0.5557, 0.8263, 0.5487, 0.7782, 0.5749, 0.6888, 0.3629, 0.6908, 0.3949, 0.6011, 0.4376, 0.6416, 0.4252, 0.6935, 0.5133, 0.6902, 0.4252, 0.6935, 0.4322, 0.694, 0.5133, 0.6902, 0.4117, 0.6883, 0.4252, 0.6935, 0.4302, 0.7659, 0.518, 0.6518, 0.4376, 0.6416, 0.4334, 0.5994, 0.4302, 0.7659, 0.4252, 0.6935, 0.5133, 0.6902, 0.5487, 0.7782, 0.5053, 0.7573, 0.5396, 0.6896, 0.518, 0.6518, 0.4723, 0.6002, 0.5379, 0.6484, 0.3949, 0.6011, 0.4334, 0.5994, 0.4376, 0.6416, 0.5053, 0.7573, 0.4302, 0.7659, 0.5133, 0.6902, 0.4723, 0.6002, 0.518, 0.6518, 0.4334, 0.5994, 0.5837, 0.6403, 0.6615, 0.6246, 0.6669, 0.6837, 0.5732, 0.6778, 0.6615, 0.6246, 0.5837, 0.6403, 0.5384, 0.6021, 0.6381, 0.5828, 0.518, 0.6518, 0.5379, 0.6484, 0.5244, 0.6851, 0.5133, 0.6902, 0.4307, 0.4926, 0.6145, 0.5, 0.6145, 0.5, 0.417, 0.4921, 0.6404, 0.7253, 0.6404, 0.75, 0.6404, 0.75, 0.6404, 0.75, 0.375, 0.75, 0.4307, 0.4926, 0.417, 0.4921, 0.375, 0.75, 0.6404, 0.75, 0.6404, 0.7253, 0.6145, 0.5, 0.417, 0.4921, 0.6145, 0.5, 0.5913, 0.4991, 0.4199, 0.4922, 0.375, 0.75, 0.417, 0.4921, 0.4199, 0.4922, 0.375, 0.75, 0.6145, 0.5, 0.6381, 0.75, 0.6186, 0.6854, 0.5913, 0.4991, 0.5913, 0.4991, 0.4985, 0.75, 0.375, 0.75, 0.4199, 0.4922, 0.4985, 0.75, 0.5913, 0.4991, 0.6186, 0.6854, 0.4985, 0.75, 0.4893, 0.75, 0.375, 0.75, 0.375, 0.75, 0.4942, 0.75, 0.5002, 0.75, 0.375, 0.75, 0.375, 0.75, 0.6404, 0.75, 0.6404, 0.75, 0.375, 0.75, 0.375, 0.75, 0.5002, 0.75, 0.6404, 0.75, 0.375, 0.75, 0.375, 0.75, 0.4893, 0.75, 0.4942, 0.75, 0.4942, 0.75, 0.4893, 0.75, 0.6404, 0.7253, 0.6404, 0.75, 0.497, 0.75, 0.4927, 0.75, 0.6404, 0.75, 0.5002, 0.75, 0.4942, 0.75, 0.4927, 0.75, 0.497, 0.75, 0.6404, 0.75, 0.5002, 0.75, 0.497, 0.75, 0.6404, 0.75, 0.4942, 0.75, 0.6404, 0.7253, 0.6404, 0.75, 0.4927, 0.75, 0.6381, 0.75, 0.6145, 0.5, 0.6145, 0.5, 0.6404, 0.7253, 0.6404, 0.7253, 0.4893, 0.75, 0.6381, 0.75, 0.6186, 0.6854, 0.6381, 0.75, 0.4893, 0.75, 0.4985, 0.75, 0.5842, 0.5778, 0.5384, 0.6021, 0.4941, 0.5635, 0.4334, 0.5994, 0.429, 0.5423, 0.4723, 0.6002, 0.5972, 0.7438, 0.375, 0.7004, 0.6404, 0.75, 0.375, 0.75, 0.375, 0.7004, 0.375, 0.4904, 0.375, 0.4542, 0.6183, 0.4848, 0.375, 0.4904, 0.6145, 0.5, 0.6183, 0.4848, 0.6404, 0.75, 0.375, 0.4542, 0.375, 0.4033, 0.3851, 0.4354, 0.4595, 0.5417, 0.3922, 0.4612, 0.3751, 0.6542, 0.4012, 0.5787, 0.7242, 0.75, 0.6991, 0.75, 0.5576, 0.722, 0.6875, 0.75, 0.6875, 0.75, 0.5576, 0.722, 0.5576, 0.722, 0.6991, 0.75, 0.6404, 0.75, 0.6404, 0.75, 0.375, 0.75, 0.375, 0.75, 0.375, 0.4904, 0.6145, 0.5, 0.6145, 0.5, 0.375, 0.4904, 0.375, 0.75, 0.375, 0.4904, 0.375, 0.4904, 0.375, 0.75, 0.6145, 0.5, 0.6404, 0.75, 0.6404, 0.75, 0.6145, 0.5, 0.6404, 0.75, 0.6404, 0.75, 0.375, 0.75, 0.375, 0.75, 0.375, 0.4904, 0.6145, 0.5, 0.6145, 0.5, 0.375, 0.4904, 0.375, 0.75, 0.375, 0.4904, 0.375, 0.4904, 0.375, 0.75, 0.6145, 0.5, 0.6404, 0.75, 0.6404, 0.75, 0.6145, 0.5, 0.375, 0.4542, 0.375, 0.7004, 0.3751, 0.6048, 0.4609, 0.4739, 0.375, 0.3958, 0.375, 0.449, 0.375, 0.4668, 0.5244, 0.6851, 0.5379, 0.6484, 0.5691, 0.6404, 0.5394, 0.6782, 0.4723, 0.6002, 0.5384, 0.6021, 0.5691, 0.6404, 0.5379, 0.6484, 0.5487, 0.7782, 0.5396, 0.6896, 0.5749, 0.6888, 0.5053, 0.7573, 0.5133, 0.6902, 0.5396, 0.6896])
me_cube_001.materials.append(mat_skin_tone)
me_cube_001.use_mirror_x = True
me_cube_001.update()
me_cube_002 = bpy.data.meshes.new('Cube.002')
me_cube_002.from_pydata([(0.5121, 0.001998, -0.03828), (0.3378, -0.4642, 0.3009), (0.6023, 0.4795, -0.1001), (0.7163, 0.4822, 0.2862), (0.0, 0.5316, 0.003571), (0.3465, 0.6259, -0.105), (0.0, -0.1729, 0.3595), (0.469, -0.2857, -0.3097), (0.4582, -0.009288, -0.3855), (0.0, 0.07037, -0.4915), (0.0, -0.5278, 0.01684), (0.6327, -0.4492, -0.6209), (0.6309, -0.6924, -0.4078), (0.6007, -0.3427, -0.7282), (0.1978, -0.4662, 0.3212), (0.2399, 0.04742, -0.4845), (0.4527, -0.2893, -1.051), (0.3611, -0.942, -0.2964), (0.4599, 0.5523, 0.3112), (0.0, 0.6373, 0.1576), (0.2396, 0.5924, 0.243), (0.0, 0.2395, 0.3626), (0.1518, 0.3474, 0.3334), (0.2577, -0.1645, 0.3407), (0.457, -0.03039, 0.2159), (0.0, -0.4543, 0.3369), (0.408, -0.4918, 0.0095), (0.2145, -0.544, -0.008537), (0.7355, -0.7582, -1.001), (0.7472, -0.9958, -0.8064), (0.1229, -0.7104, -1.283), (0.1821, -1.358, -0.8883), (0.6035, -0.6268, -1.205), (0.5795, -1.165, -0.7652), (0.6904, -1.143, -1.412), (0.7058, -1.339, -1.246), (0.1984, -1.112, -1.587), (0.2809, -1.529, -1.229), (0.5721, -0.9542, -1.59), (0.5242, -1.5, -1.146), (0.05854, -1.076, -1.155), (0.1587, -1.3, -1.408), (0.1814, 0.9204, 0.4546), (0.3579, 1.521, 1.266), (0.0, 0.9388, 0.435), (0.0, 1.627, 1.309), (0.2347, 0.2204, 0.6572), (0.3635, 0.6633, 0.5195), (0.5835, 0.8622, 1.515), (0.2807, 0.1538, 0.7844), (0.3786, 1.225, 0.6058), (0.0, 0.9212, 1.768), (0.0, 0.3118, 0.5069), (0.0, 1.319, 0.5398), (0.4226, 0.2948, 0.7527), (0.5392, 1.257, 1.157), (0.0, 1.362, 1.581), (0.0, 0.7145, 0.3306), (0.2112, 0.3862, 0.5345), (0.6781, 0.8632, 0.9441), (0.4445, 0.9862, 1.658), (0.3533, 1.314, 1.512), (0.4594, 0.9105, 0.6694), (0.1756, 0.6445, 0.3844), (0.4805, 0.2956, 1.001), (0.0, 0.03559, 0.8691), (0.0, 0.07969, 1.112), (0.2649, 0.1571, 1.062), (0.0, 1.584, 0.8564), (0.39, 1.456, 0.8876), (0.3031, 0.3751, 1.279), (0.6987, 0.7745, 0.9974), (0.5067, 1.128, 0.8996), (0.4672, 0.4718, 1.256), (0.0, 0.3467, 1.304), (0.0, 0.2513, 1.202), (0.0, 0.6581, 1.712), (0.329, 0.6543, 1.714), (0.5026, 0.6202, 1.496), (0.0, 0.13, 0.6763), (1.286, 0.4261, 0.2038), (1.286, 0.4314, -0.05631), (1.286, 0.1669, -0.05396), (1.286, 0.1631, 0.2079), (0.9785, 0.4487, 0.2415), (0.9288, 0.4578, -0.06387), (0.9312, 0.1102, -0.01806), (0.8955, 0.08553, 0.2082), (0.08413, -0.4009, -1.181), (0.0, -0.2064, -0.8329), (0.1026, -1.086, -0.5308), (0.0, -1.015, -0.2759), (0.05225, -0.8769, -0.8822), (0.0, -0.4922, -1.099), (0.0, -1.095, -0.5033), (0.0, -0.8663, -0.8665), (0.2568, 0.9519, 1.751), (1.235, 0.6534, 0.1044), (1.223, 0.3344, -0.2938), (1.219, -0.06208, 0.04412), (1.227, 0.2635, 0.4429), (1.854, 0.5191, 0.08101), (1.856, 0.3538, -0.1423), (1.856, 0.07577, 0.09506), (1.854, 0.2597, 0.3068), (1.63, 0.3258, -0.2013), (1.644, 0.5602, 0.09458), (1.636, 0.02707, 0.05123), (1.641, 0.2696, 0.3468), (2.314, 0.464, 0.09724), (2.342, 0.3507, -0.05597), (2.342, 0.158, 0.1085), (2.314, 0.2842, 0.2537), (2.097, 0.3205, 0.3392), (2.043, 0.1546, 0.1757), (1.856, 0.2052, -0.01545), (2.044, 0.2762, 0.05351), (2.044, 0.4042, -0.03717), (2.096, 0.5407, 0.1478), (2.005, -0.01137, 0.05152), (1.999, 0.05382, -0.06581), (2.096, 0.0858, -0.03733), (2.103, 0.01624, 0.06328), (2.055, 0.1994, 0.003266), (0.6343, -1.566, -1.859), (0.6446, -1.684, -1.741), (0.3216, -1.505, -1.999), (0.3728, -1.788, -1.722), (0.5641, -1.405, -2.005), (0.5363, -1.783, -1.688), (0.3015, -1.638, -1.842), (0.6167, -1.947, -1.847), (0.3507, -2.018, -1.788), (0.5111, -2.032, -1.777), (0.6167, -1.76, -2.005), (0.3507, -1.83, -1.946), (0.6167, -1.58, -2.156), (0.3507, -1.652, -2.095), (0.5084, 0.6027, 0.7219), (0.489, 0.4522, 0.7941), (0.6303, 0.5638, 0.7908), (0.5168, 0.7077, 1.006), (0.5695, 0.7997, 0.9568), (0.6191, 0.6603, 0.7329), (0.5489, 1.114, 1.353)], [], [(26, 27, 17, 12), (7, 26, 12, 11), (0, 24, 26), (0, 7, 8), (5, 2, 8, 15), (15, 8, 13, 16), (8, 7, 11, 13), (4, 5, 15, 9), (5, 18, 3), (23, 24, 3), (5, 4, 19, 20), (23, 18, 22), (18, 20, 22), (18, 5, 20), (6, 23, 22, 21), (22, 58, 52, 21), (25, 14, 23, 6), (14, 1, 24, 23), (1, 26, 24), (14, 25, 10, 27), (1, 14, 27, 26), (11, 12, 29, 28), (28, 34, 38, 32), (12, 17, 33, 29), (30, 32, 38, 36), (29, 33, 39, 35), (40, 30, 36, 41), (33, 31, 37, 39), (28, 29, 35, 34), (31, 40, 41, 37), (16, 13, 32), (44, 53, 50, 42), (50, 69, 72, 62), (47, 54, 58), (142, 141, 71, 59), (143, 59, 71, 140), (61, 56, 96, 60), (43, 45, 56, 61), (42, 50, 62, 47), (44, 42, 63, 57), (58, 54, 46), (19, 57, 63, 20), (65, 67, 66), (49, 67, 65), (53, 68, 69, 50), (64, 67, 49), (46, 79, 52, 58), (75, 67, 70), (138, 142, 59, 143), (43, 55, 72, 69), (45, 43, 69, 68), (75, 66, 67), (74, 75, 70), (54, 64, 49), (73, 70, 67, 64), (77, 96, 51, 76), (77, 76, 70), (70, 76, 74), (78, 77, 70), (139, 138, 143, 140), (73, 78, 70), (49, 65, 79), (46, 54, 49), (46, 49, 79), (85, 81, 82, 86), (87, 83, 80, 84), (86, 82, 83, 87), (2, 3, 84, 85), (3, 24, 87, 84), (0, 2, 85, 86), (24, 0, 86, 87), (94, 90, 91), (95, 93, 88, 92), (94, 95, 92, 90), (88, 89, 16), (9, 15, 16, 89), (92, 88, 30, 40), (27, 10, 91, 17), (17, 91, 90), (90, 92, 40, 31), (33, 17, 90), (88, 16, 32), (18, 23, 3), (2, 5, 3), (88, 93, 89), (30, 88, 32), (2, 0, 8), (7, 0, 26), (20, 63, 58, 22), (63, 42, 47), (58, 63, 47), (60, 77, 48), (60, 96, 77), (96, 56, 51), (13, 11, 28, 32), (84, 80, 81, 85), (97, 100, 108, 106), (98, 97, 106, 105), (100, 99, 107, 108), (99, 98, 105, 107), (80, 100, 97), (82, 98, 99), (83, 99, 100), (81, 97, 98), (81, 98, 82), (82, 99, 83), (83, 100, 80), (80, 97, 81), (117, 118, 109, 110), (101, 102, 105, 106), (102, 115, 103, 107, 105), (104, 101, 106, 108), (103, 104, 108, 107), (118, 113, 112, 109), (111, 116, 117, 110), (123, 115, 102, 117), (102, 101, 118, 117), (115, 123, 121, 120), (104, 103, 114, 113), (114, 116, 111), (113, 114, 111, 112), (111, 110, 109, 112), (101, 104, 113, 118), (119, 120, 121, 122), (114, 103, 119, 122), (117, 116, 123), (103, 115, 120, 119), (116, 114, 123), (121, 123, 114, 122), (36, 38, 128, 126), (35, 39, 129, 125), (37, 41, 130, 127), (39, 37, 127, 129), (34, 35, 125, 124), (41, 36, 126, 130), (38, 34, 124, 128), (125, 129, 133, 131), (129, 127, 132, 133), (131, 133, 135, 134), (133, 132, 135), (134, 135, 137, 136), (125, 131, 134, 124), (124, 134, 136, 128), (126, 128, 136, 137), (126, 137, 135, 130), (130, 135, 132, 127), (31, 33, 90), (77, 78, 48), (54, 47, 138, 139), (72, 55, 142), (141, 139, 140, 71), (54, 139, 64), (142, 138, 62), (64, 139, 141), (141, 48, 78), (55, 144, 142), (47, 62, 138), (73, 64, 141), (72, 142, 62), (144, 61, 60, 48), (61, 144, 55, 43), (73, 141, 78), (142, 144, 48, 141)])
me_cube_002.polygons.foreach_set('use_smooth', [True] * 163)
_k = set([(80, 81), (80, 83), (81, 82), (82, 83)])
me_cube_002.attributes.new('sharp_edge', 'BOOLEAN', 'EDGE').data.foreach_set('value', [ (min(e.vertices), max(e.vertices)) in _k for e in me_cube_002.edges])
_uv = me_cube_002.uv_layers.new(name='UVMap')
_uv.uv.foreach_set('vector', [0.6526, 0.75, 0.6975, 0.75, 0.6651, 0.7462, 0.5725, 0.73, 0.3751, 0.6618, 0.6526, 0.75, 0.5725, 0.73, 0.3754, 0.6686, 0.375, 0.75, 0.6428, 0.75, 0.6526, 0.75, 0.375, 0.75, 0.3751, 0.6618, 0.375, 0.5104, 0.375, 0.4375, 0.375, 0.4857, 0.375, 0.5104, 0.375, 0.4259, 0.375, 0.4259, 0.375, 0.5104, 0.3753, 0.5942, 0.375, 0.449, 0.375, 0.5104, 0.3751, 0.6618, 0.3754, 0.6686, 0.3753, 0.5942, 0.375, 0.375, 0.375, 0.4375, 0.375, 0.4259, 0.375, 0.375, 0.375, 0.4375, 0.4595, 0.5417, 0.3687, 0.5028, 0.6875, 0.75, 0.6428, 0.75, 0.6451, 0.7568, 0.375, 0.4375, 0.375, 0.375, 0.375, 0.375, 0.3851, 0.4354, 0.6875, 0.75, 0.6009, 0.6769, 0.7387, 0.7416, 0.4595, 0.5417, 0.3851, 0.4354, 0.7387, 0.7416, 0.4595, 0.5417, 0.375, 0.4375, 0.3851, 0.4354, 0.75, 0.75, 0.6875, 0.75, 0.7387, 0.7416, 0.75, 0.75, 0.7387, 0.7416, 0.5279, 0.7243, 0.512, 0.7243, 0.75, 0.75, 0.7299, 0.75, 0.702, 0.75, 0.6875, 0.75, 0.75, 0.75, 0.702, 0.75, 0.6721, 0.75, 0.6428, 0.75, 0.6875, 0.75, 0.6721, 0.75, 0.6526, 0.75, 0.6428, 0.75, 0.702, 0.75, 0.7299, 0.75, 0.75, 0.75, 0.6975, 0.75, 0.6721, 0.75, 0.702, 0.75, 0.6975, 0.75, 0.6526, 0.75, 0.3754, 0.6686, 0.5725, 0.73, 0.5647, 0.7252, 0.3751, 0.6567, 0.3751, 0.6567, 0.3751, 0.6542, 0.375, 0.4601, 0.375, 0.4668, 0.5725, 0.73, 0.6651, 0.7462, 0.6538, 0.7432, 0.5647, 0.7252, 0.4609, 0.4739, 0.375, 0.4668, 0.375, 0.4601, 0.4544, 0.4651, 0.5647, 0.7252, 0.6538, 0.7432, 0.6875, 0.75, 0.5576, 0.722, 0.5913, 0.5963, 0.4609, 0.4739, 0.4544, 0.4651, 0.5916, 0.5963, 0.6538, 0.7432, 0.7223, 0.75, 0.7242, 0.75, 0.6875, 0.75, 0.3751, 0.6567, 0.5647, 0.7252, 0.5576, 0.722, 0.3751, 0.6542, 0.7223, 0.75, 0.5913, 0.5963, 0.5916, 0.5963, 0.7242, 0.75, 0.375, 0.449, 0.3753, 0.5942, 0.375, 0.4668, 0.371, 0.3761, 0.4421, 0.3758, 0.4376, 0.4231, 0.3708, 0.4109, 0.4409, 0.5489, 0.5114, 0.5695, 0.5021, 0.6071, 0.4334, 0.5994, 0.3949, 0.6011, 0.3629, 0.6908, 0.3398, 0.6719, 0.518, 0.6518, 0.5133, 0.6902, 0.5133, 0.6902, 0.518, 0.6518, 0.443, 0.6467, 0.518, 0.6518, 0.5133, 0.6902, 0.439, 0.6944, 0.7071, 0.6262, 0.75, 0.6262, 0.7283, 0.6856, 0.7071, 0.6837, 0.6957, 0.5798, 0.75, 0.5777, 0.75, 0.6262, 0.7071, 0.6262, 0.3823, 0.5343, 0.4409, 0.5489, 0.4334, 0.5994, 0.3949, 0.6011, 0.25, 0.5059, 0.2841, 0.5059, 0.3131, 0.6006, 0.25, 0.5842, 0.3398, 0.6719, 0.3404, 0.726, 0.3319, 0.7123, 0.375, 0.375, 0.25, 0.5842, 0.3131, 0.6006, 0.3851, 0.4354, 0.396, 0.873, 0.4106, 0.7409, 0.4321, 0.8741, 0.3635, 0.8228, 0.4208, 0.8115, 0.396, 0.873, 0.4421, 0.3758, 0.5287, 0.3773, 0.5224, 0.4355, 0.4376, 0.4231, 0.4302, 0.7659, 0.4208, 0.8115, 0.3635, 0.8228, 0.3523, 0.741, 0.2925, 0.7476, 0.512, 0.7243, 0.5279, 0.7243, 0.0, 0.0, 0.421, 0.7831, 0.4692, 0.7803, 0.4376, 0.6416, 0.518, 0.6518, 0.518, 0.6518, 0.443, 0.6467, 0.603, 0.578, 0.5723, 0.6134, 0.5021, 0.6071, 0.5114, 0.5695, 0.6735, 0.3967, 0.6646, 0.4704, 0.5224, 0.4355, 0.5287, 0.3773, 0.0, 0.0, 0.4321, 0.8741, 0.4106, 0.7409, 0.0, 0.0, 0.0, 0.0, 0.4692, 0.7803, 0.3619, 0.7779, 0.4302, 0.7659, 0.3635, 0.8228, 0.5053, 0.7573, 0.4692, 0.7803, 0.421, 0.7831, 0.4302, 0.7659, 0.5557, 0.8263, 0.7283, 0.6856, 0.75, 0.6875, 0.6785, 0.7757, 0.5557, 0.8263, 0.6785, 0.7757, 0.4692, 0.7803, 0.4692, 0.7803, 0.5744, 0.5975, 0.0, 0.0, 0.5444, 0.7843, 0.5557, 0.8263, 0.4692, 0.7803, 0.4252, 0.6935, 0.4376, 0.6416, 0.443, 0.6467, 0.439, 0.6944, 0.5053, 0.7573, 0.5444, 0.7843, 0.4692, 0.7803, 0.3635, 0.8228, 0.396, 0.873, 0.2925, 0.7476, 0.3319, 0.7123, 0.3404, 0.726, 0.2946, 0.7306, 0.3523, 0.741, 0.3635, 0.8228, 0.2925, 0.7476, 0.375, 0.4904, 0.375, 0.5, 0.375, 0.75, 0.375, 0.75, 0.6404, 0.75, 0.625, 0.75, 0.625, 0.5, 0.6145, 0.5, 0.375, 0.75, 0.375, 0.75, 0.625, 0.75, 0.6404, 0.75, 0.375, 0.4857, 0.6105, 0.5, 0.6145, 0.5, 0.375, 0.4904, 0.6105, 0.5, 0.6428, 0.75, 0.6404, 0.75, 0.6145, 0.5, 0.375, 0.75, 0.375, 0.4857, 0.375, 0.4904, 0.375, 0.75, 0.6428, 0.75, 0.375, 0.75, 0.375, 0.75, 0.6404, 0.75, 0.7205, 0.7261, 0.6913, 0.702, 0.7115, 0.75, 0.5948, 0.5959, 0.3762, 0.3848, 0.375, 0.3958, 0.593, 0.5958, 0.7205, 0.7261, 0.5948, 0.5959, 0.593, 0.5958, 0.6913, 0.702, 0.375, 0.3958, 0.3752, 0.4093, 0.375, 0.449, 0.375, 0.375, 0.375, 0.4259, 0.375, 0.449, 0.375, 0.3754, 0.593, 0.5958, 0.375, 0.3958, 0.4609, 0.4739, 0.5913, 0.5963, 0.6975, 0.75, 0.75, 0.75, 0.7115, 0.75, 0.6651, 0.7462, 0.6651, 0.7462, 0.7115, 0.75, 0.6913, 0.702, 0.6913, 0.702, 0.593, 0.5958, 0.5913, 0.5963, 0.7223, 0.75, 0.6538, 0.7432, 0.6651, 0.7462, 0.6913, 0.702, 0.375, 0.3958, 0.375, 0.449, 0.375, 0.4668, 0.6009, 0.6769, 0.6875, 0.75, 0.6451, 0.7568, 0.375, 0.4857, 0.375, 0.4375, 0.3687, 0.5028, 0.375, 0.3958, 0.3762, 0.3848, 0.3752, 0.4093, 0.4609, 0.4739, 0.375, 0.3958, 0.375, 0.4668, 0.375, 0.4857, 0.375, 0.75, 0.375, 0.5104, 0.3751, 0.6618, 0.375, 0.75, 0.6526, 0.75, 0.3851, 0.4354, 0.3131, 0.6006, 0.5279, 0.7243, 0.7387, 0.7416, 0.3131, 0.6006, 0.2841, 0.5059, 0.334, 0.5844, 0.5279, 0.7243, 0.3131, 0.6006, 0.334, 0.5844, 0.7071, 0.6837, 0.5557, 0.8263, 0.5749, 0.6888, 0.7071, 0.6837, 0.7283, 0.6856, 0.5557, 0.8263, 0.7283, 0.6856, 0.75, 0.6262, 0.75, 0.6875, 0.3753, 0.5942, 0.3754, 0.6686, 0.3751, 0.6567, 0.375, 0.4668, 0.6145, 0.5, 0.625, 0.5, 0.375, 0.5, 0.375, 0.4904, 0.0, 0.0, 0.0, 0.0, 0.0, 0.0, 0.0, 0.0, 0.0, 0.0, 0.0, 0.0, 0.0, 0.0, 0.0, 0.0, 0.0, 0.0, 0.0, 0.0, 0.0, 0.0, 0.0, 0.0, 0.0, 0.0, 0.0, 0.0, 0.0, 0.0, 0.0, 0.0, 0.0, 0.0, 0.0, 0.0, 0.0, 0.0, 0.0, 0.0, 0.0, 0.0, 0.0, 0.0, 0.0, 0.0, 0.0, 0.0, 0.0, 0.0, 0.0, 0.0, 0.0, 0.0, 0.0, 0.0, 0.0, 0.0, 0.0, 0.0, 0.0, 0.0, 0.0, 0.0, 0.0, 0.0, 0.0, 0.0, 0.0, 0.0, 0.0, 0.0, 0.0, 0.0, 0.0, 0.0, 0.0, 0.0, 0.0, 0.0, 0.0, 0.0, 0.0, 0.0, 0.0, 0.0, 0.0, 0.0, 0.0, 0.0, 0.0, 0.0, 0.0, 0.0, 0.0, 0.0, 0.0, 0.0, 0.0, 0.0, 0.0, 0.0, 0.0, 0.0, 0.0, 0.0, 0.0, 0.0, 0.0, 0.0, 0.0, 0.0, 0.0, 0.0, 0.0, 0.0, 0.0, 0.0, 0.0, 0.0, 0.0, 0.0, 0.0, 0.0, 0.0, 0.0, 0.0, 0.0, 0.0, 0.0, 0.0, 0.0, 0.0, 0.0, 0.0, 0.0, 0.0, 0.0, 0.0, 0.0, 0.0, 0.0, 0.0, 0.0, 0.0, 0.0, 0.0, 0.0, 0.0, 0.0, 0.0, 0.0, 0.0, 0.0, 0.0, 0.0, 0.0, 0.0, 0.0, 0.0, 0.0, 0.0, 0.0, 0.0, 0.0, 0.0, 0.0, 0.0, 0.0, 0.0, 0.0, 0.0, 0.0, 0.0, 0.0, 0.0, 0.0, 0.0, 0.0, 0.0, 0.0, 0.0, 0.0, 0.0, 0.0, 0.0, 0.0, 0.0, 0.0, 0.0, 0.0, 0.0, 0.0, 0.0, 0.0, 0.0, 0.0, 0.0, 0.0, 0.0, 0.0, 0.0, 0.0, 0.0, 0.0, 0.0, 0.0, 0.0, 0.0, 0.0, 0.0, 0.0, 0.0, 0.0, 0.0, 0.0, 0.0, 0.0, 0.0, 0.0, 0.0, 0.0, 0.0, 0.0, 0.0, 0.0, 0.0, 0.0, 0.0, 0.0, 0.0, 0.0, 0.0, 0.0, 0.0, 0.0, 0.0, 0.0, 0.0, 0.0, 0.0, 0.0, 0.0, 0.0, 0.4544, 0.4651, 0.375, 0.4601, 0.375, 0.4601, 0.4544, 0.4651, 0.5576, 0.722, 0.6875, 0.75, 0.6875, 0.75, 0.5576, 0.722, 0.7242, 0.75, 0.5916, 0.5963, 0.5916, 0.5963, 0.7242, 0.75, 0.6875, 0.75, 0.7242, 0.75, 0.7242, 0.75, 0.6875, 0.75, 0.3751, 0.6542, 0.5576, 0.722, 0.5576, 0.722, 0.3751, 0.6542, 0.5916, 0.5963, 0.4544, 0.4651, 0.4544, 0.4651, 0.5916, 0.5963, 0.375, 0.4601, 0.3751, 0.6542, 0.3751, 0.6542, 0.375, 0.4601, 0.5576, 0.722, 0.6875, 0.75, 0.6875, 0.75, 0.5576, 0.722, 0.6875, 0.75, 0.7242, 0.75, 0.7242, 0.75, 0.6875, 0.75, 0.5576, 0.722, 0.6875, 0.75, 0.6875, 0.75, 0.5576, 0.722, 0.6875, 0.75, 0.7242, 0.75, 0.6875, 0.75, 0.5576, 0.722, 0.6875, 0.75, 0.6875, 0.75, 0.5576, 0.722, 0.5576, 0.722, 0.5576, 0.722, 0.5576, 0.722, 0.3751, 0.6542, 0.3751, 0.6542, 0.5576, 0.722, 0.5576, 0.722, 0.375, 0.4601, 0.4544, 0.4651, 0.375, 0.4601, 0.5576, 0.722, 0.6875, 0.75, 0.4544, 0.4651, 0.6875, 0.75, 0.6875, 0.75, 0.5916, 0.5963, 0.5916, 0.5963, 0.6875, 0.75, 0.7242, 0.75, 0.7242, 0.75, 0.7223, 0.75, 0.6538, 0.7432, 0.6913, 0.702, 0.5557, 0.8263, 0.5487, 0.7782, 0.5749, 0.6888, 0.3629, 0.6908, 0.3949, 0.6011, 0.4376, 0.6416, 0.4252, 0.6935, 0.5021, 0.6071, 0.5723, 0.6134, 0.518, 0.6518, 0.5133, 0.6902, 0.4252, 0.6935, 0.439, 0.6944, 0.5133, 0.6902, 0.4117, 0.6883, 0.4252, 0.6935, 0.4302, 0.7659, 0.518, 0.6518, 0.4376, 0.6416, 0.4334, 0.5994, 0.4302, 0.7659, 0.4252, 0.6935, 0.5133, 0.6902, 0.5133, 0.6902, 0.5749, 0.6888, 0.5487, 0.7782, 0.5723, 0.6134, 0.571, 0.6428, 0.518, 0.6518, 0.3949, 0.6011, 0.4334, 0.5994, 0.4376, 0.6416, 0.5053, 0.7573, 0.4302, 0.7659, 0.5133, 0.6902, 0.5021, 0.6071, 0.518, 0.6518, 0.4334, 0.5994, 0.5865, 0.6427, 0.6671, 0.6264, 0.6669, 0.6837, 0.5732, 0.6778, 0.6671, 0.6264, 0.5865, 0.6427, 0.5723, 0.6134, 0.658, 0.5829, 0.5053, 0.7573, 0.5133, 0.6902, 0.5487, 0.7782, 0.518, 0.6518, 0.571, 0.6428, 0.5394, 0.6782, 0.5133, 0.6902])
me_cube_002.use_mirror_x = True
me_cube_002.update()
me_cube_003 = bpy.data.meshes.new('Cube.003')
me_cube_003.from_pydata([(0.5641, 0.08705, 0.0751), (0.3378, -0.4602, 0.3177), (0.5513, 0.5488, -0.05489), (0.6787, 0.5037, 0.3031), (0.0, 0.5356, 0.02037), (0.3465, 0.6299, -0.08824), (0.0, -0.1689, 0.3763), (0.469, -0.2454, -0.2497), (0.4162, -0.08935, -0.4719), (0.0, -0.03636, -0.551), (0.0, -0.5238, 0.03364), (0.6327, -0.4492, -0.6209), (0.6309, -0.6924, -0.4078), (0.6007, -0.3427, -0.7282), (0.1978, -0.4622, 0.338), (0.2399, -0.0593, -0.544), (0.4527, -0.24, -1.034), (0.3611, -0.942, -0.2964), (0.4972, 0.5467, 0.3166), (0.0, 0.6413, 0.1744), (0.2137, 0.5915, 0.2539), (0.0, 0.2435, 0.3794), (0.2004, 0.3885, 0.337), (0.2053, -0.1622, 0.3614), (0.4827, -0.02999, 0.3492), (0.0, -0.4503, 0.3537), (0.4617, -0.4775, 0.03863), (0.2145, -0.5399, 0.008265), (0.7355, -0.7582, -1.001), (0.7472, -0.9958, -0.8064), (0.1229, -0.7104, -1.283), (0.1677, -1.325, -0.9193), (0.6035, -0.6268, -1.205), (0.5795, -1.165, -0.7652), (0.6904, -1.09, -1.456), (0.7058, -1.286, -1.291), (0.1984, -1.115, -1.61), (0.2801, -1.511, -1.234), (0.5721, -0.9577, -1.612), (0.5242, -1.447, -1.191), (0.05854, -1.076, -1.155), (0.1587, -1.247, -1.453), (0.1814, 0.9244, 0.4714), (0.3579, 1.525, 1.283), (0.0, 0.9428, 0.4519), (0.0, 1.632, 1.326), (0.2347, 0.2245, 0.674), (0.3635, 0.6673, 0.5363), (0.5835, 0.8662, 1.532), (0.2471, 0.1578, 0.8012), (0.3786, 1.229, 0.6226), (0.0, 0.9252, 1.785), (0.0, 0.3158, 0.5237), (0.0, 1.323, 0.5566), (0.389, 0.2988, 0.7695), (0.5286, 1.218, 1.098), (0.0, 1.366, 1.598), (0.0, 0.7185, 0.3474), (0.1854, 0.3852, 0.5454), (0.6781, 0.8673, 0.9609), (0.4445, 0.9902, 1.674), (0.3533, 1.318, 1.529), (0.4594, 0.9145, 0.6862), (0.1722, 0.6575, 0.3835), (0.4469, 0.2996, 1.017), (0.0, 0.0396, 0.8859), (0.0, 0.08371, 1.128), (0.2649, 0.1611, 1.079), (0.0, 1.588, 0.8732), (0.388, 1.419, 0.8546), (0.3031, 0.3791, 1.296), (0.6987, 0.7786, 1.014), (0.495, 1.078, 0.8596), (0.4672, 0.4758, 1.272), (0.0, 0.3507, 1.321), (0.0, 0.2553, 1.219), (0.0, 0.6621, 1.729), (0.329, 0.6583, 1.731), (0.5026, 0.6242, 1.512), (0.0, 0.134, 0.6931), (0.9785, 0.4528, 0.2583), (0.9288, 0.4619, -0.04707), (0.9312, 0.1142, -0.001254), (0.8955, 0.08955, 0.225), (0.08413, -0.3516, -1.164), (0.0, -0.2064, -0.8329), (0.1026, -1.086, -0.5308), (0.0, -1.015, -0.2759), (0.05225, -0.8769, -0.8822), (0.0, -0.4922, -1.099), (0.0, -1.095, -0.5033), (0.0, -0.8663, -0.8665), (0.2568, 0.9559, 1.768), (1.637, 0.1341, 0.1374), (1.66, 0.1408, -0.06667), (1.715, 0.3515, -0.1144), (1.708, 0.3306, 0.1576), (0.6343, -1.513, -1.903), (0.6446, -1.63, -1.785), (0.3216, -1.451, -2.044), (0.3728, -1.734, -1.767), (0.5641, -1.352, -2.05), (0.5363, -1.73, -1.733), (0.3015, -1.585, -1.887), (0.6167, -1.894, -1.892), (0.3507, -1.964, -1.833), (0.5111, -1.978, -1.821), (0.6167, -1.706, -2.05), (0.3507, -1.776, -1.991), (0.6167, -1.527, -2.2), (0.3507, -1.599, -2.14), (0.4799, 0.615, 0.7486), (0.4606, 0.4645, 0.8208), (0.6303, 0.5678, 0.8076), (0.5168, 0.7117, 1.023), (0.5174, 0.8176, 0.9686), (0.6191, 0.6643, 0.7497), (0.5489, 1.118, 1.37), (1.768, 0.16, 0.1328), (1.818, 0.1803, -0.1327), (1.851, 0.365, -0.1855), (1.907, 0.3568, 0.1737), (2.089, 0.09671, 0.1432), (2.093, 0.1189, -0.08605), (2.05, 0.2965, -0.1401), (2.059, 0.2797, 0.1561), (2.091, 0.1083, 0.02279), (1.789, 0.09507, 0.02648), (1.717, 0.03661, 0.03747), (1.903, 0.1692, 0.03794), (1.922, 0.05979, 0.154), (1.829, -0.06159, 0.175), (1.89, 0.01592, 0.05393), (1.834, -0.06911, 0.06281), (1.879, 0.1845, 0.1593)], [], [(26, 27, 17, 12), (7, 26, 12, 11), (0, 24, 26), (0, 7, 8), (5, 2, 8, 15), (15, 8, 13, 16), (8, 7, 11, 13), (4, 5, 15, 9), (5, 18, 3), (23, 24, 3), (5, 4, 19, 20), (23, 18, 22), (18, 20, 22), (18, 5, 20), (6, 23, 22, 21), (22, 58, 52, 21), (25, 14, 23, 6), (14, 1, 24, 23), (1, 26, 24), (14, 25, 10, 27), (1, 14, 27, 26), (11, 12, 29, 28), (28, 34, 38, 32), (12, 17, 33, 29), (30, 32, 38, 36), (29, 33, 39, 35), (40, 30, 36, 41), (33, 31, 37, 39), (28, 29, 35, 34), (31, 40, 41, 37), (16, 13, 32), (44, 53, 50, 42), (50, 69, 72), (47, 54, 58), (115, 114, 71, 59), (116, 59, 71, 113), (61, 56, 92, 60), (43, 45, 56, 61), (42, 50, 62, 47), (44, 42, 63, 57), (58, 54, 46), (19, 57, 63, 20), (65, 67, 66), (49, 67, 65), (53, 68, 69, 50), (64, 67, 49), (46, 79, 52, 58), (75, 67, 70), (111, 115, 59, 116), (55, 72, 69), (45, 43, 69, 68), (75, 66, 67), (74, 75, 70), (54, 64, 49), (73, 70, 67, 64), (77, 92, 51, 76), (77, 76, 70), (70, 76, 74), (78, 77, 70), (112, 111, 116, 113), (73, 78, 70), (49, 65, 79), (46, 54, 49), (46, 49, 79), (2, 3, 80, 81), (3, 24, 83, 80), (0, 2, 81, 82), (24, 0, 82, 83), (90, 86, 87), (91, 89, 84, 88), (90, 91, 88, 86), (84, 85, 16), (9, 15, 16, 85), (88, 84, 30, 40), (27, 10, 87, 17), (17, 87, 86), (86, 88, 40, 31), (33, 17, 86), (84, 16, 32), (18, 23, 3), (2, 5, 3), (84, 89, 85), (30, 84, 32), (2, 0, 8), (7, 0, 26), (20, 63, 58, 22), (63, 42, 47), (58, 63, 47), (60, 77, 48), (60, 92, 77), (92, 56, 51), (13, 11, 28, 32), (80, 83, 93, 96), (82, 81, 95, 94), (81, 80, 96, 95), (36, 38, 101, 99), (35, 39, 102, 98), (37, 41, 103, 100), (39, 37, 100, 102), (34, 35, 98, 97), (41, 36, 99, 103), (38, 34, 97, 101), (98, 102, 106, 104), (102, 100, 105, 106), (104, 106, 108, 107), (106, 105, 108), (107, 108, 110, 109), (98, 104, 107, 97), (97, 107, 109, 101), (99, 101, 109, 110), (99, 110, 108, 103), (103, 108, 105, 100), (31, 33, 86), (77, 78, 48), (54, 47, 111, 112), (72, 55, 115), (114, 112, 113, 71), (54, 112, 64), (115, 111, 62), (64, 112, 114), (114, 48, 78), (55, 117, 115), (47, 62, 111), (73, 64, 114), (72, 115, 62), (117, 61, 60, 48), (61, 117, 55, 43), (73, 114, 78), (115, 117, 48, 114), (95, 96, 121, 120), (118, 93, 131, 130), (94, 95, 120, 119), (93, 118, 96), (120, 121, 125, 124), (119, 120, 124, 123), (121, 134, 122, 125), (125, 126, 123, 124), (126, 125, 122), (126, 129, 119, 123), (127, 128, 94, 119), (93, 83, 82, 94), (128, 93, 94), (119, 129, 127), (127, 129, 118), (131, 133, 132, 130), (128, 127, 132, 133), (93, 128, 133, 131), (127, 118, 130, 132), (134, 121, 96, 118), (118, 129, 134), (122, 134, 129, 126), (43, 55, 69), (62, 50, 72)])
me_cube_003.polygons.foreach_set('use_smooth', [True] * 153)
_uv = me_cube_003.uv_layers.new(name='UVMap')
_uv.uv.foreach_set('vector', [0.6526, 0.75, 0.6975, 0.75, 0.6651, 0.7462, 0.5725, 0.73, 0.3751, 0.6618, 0.6526, 0.75, 0.5725, 0.73, 0.3754, 0.6686, 0.375, 0.75, 0.6428, 0.75, 0.6526, 0.75, 0.375, 0.75, 0.3751, 0.6618, 0.375, 0.4806, 0.375, 0.4375, 0.375, 0.4724, 0.375, 0.4806, 0.375, 0.4259, 0.375, 0.4259, 0.375, 0.4806, 0.3753, 0.5942, 0.375, 0.449, 0.375, 0.4806, 0.3751, 0.6618, 0.3754, 0.6686, 0.3753, 0.5942, 0.375, 0.375, 0.375, 0.4375, 0.375, 0.4259, 0.375, 0.375, 0.375, 0.4375, 0.4595, 0.5417, 0.3905, 0.5155, 0.7002, 0.75, 0.6428, 0.75, 0.6323, 0.7403, 0.375, 0.4375, 0.375, 0.375, 0.375, 0.375, 0.3851, 0.4354, 0.7002, 0.75, 0.6009, 0.6769, 0.7007, 0.7198, 0.4595, 0.5417, 0.3851, 0.4354, 0.7007, 0.7198, 0.4595, 0.5417, 0.375, 0.4375, 0.3851, 0.4354, 0.75, 0.75, 0.7002, 0.75, 0.7007, 0.7198, 0.75, 0.75, 0.7007, 0.7198, 0.5279, 0.7243, 0.512, 0.7243, 0.75, 0.75, 0.7299, 0.75, 0.702, 0.75, 0.7002, 0.75, 0.75, 0.75, 0.702, 0.75, 0.6721, 0.75, 0.6428, 0.75, 0.7002, 0.75, 0.6721, 0.75, 0.6526, 0.75, 0.6428, 0.75, 0.702, 0.75, 0.7299, 0.75, 0.75, 0.75, 0.6975, 0.75, 0.6721, 0.75, 0.702, 0.75, 0.6975, 0.75, 0.6526, 0.75, 0.3754, 0.6686, 0.5725, 0.73, 0.5647, 0.7252, 0.3751, 0.6567, 0.3751, 0.6567, 0.3751, 0.6542, 0.375, 0.4601, 0.375, 0.4668, 0.5725, 0.73, 0.6651, 0.7462, 0.6538, 0.7432, 0.5647, 0.7252, 0.4609, 0.4739, 0.375, 0.4668, 0.375, 0.4601, 0.4544, 0.4651, 0.5647, 0.7252, 0.6538, 0.7432, 0.6875, 0.75, 0.5576, 0.722, 0.5913, 0.5963, 0.4609, 0.4739, 0.4544, 0.4651, 0.5916, 0.5963, 0.6538, 0.7432, 0.7071, 0.7322, 0.7242, 0.75, 0.6875, 0.75, 0.3751, 0.6567, 0.5647, 0.7252, 0.5576, 0.722, 0.3751, 0.6542, 0.7071, 0.7322, 0.5913, 0.5963, 0.5916, 0.5963, 0.7242, 0.75, 0.375, 0.449, 0.3753, 0.5942, 0.375, 0.4668, 0.371, 0.3761, 0.4421, 0.3758, 0.4376, 0.4231, 0.3708, 0.4109, 0.4409, 0.5489, 0.499, 0.5659, 0.4852, 0.6052, 0.3949, 0.6011, 0.3629, 0.6908, 0.3398, 0.6719, 0.518, 0.6518, 0.5133, 0.6902, 0.5133, 0.6902, 0.518, 0.6518, 0.443, 0.6467, 0.518, 0.6518, 0.5133, 0.6902, 0.439, 0.6944, 0.7071, 0.6262, 0.75, 0.6262, 0.7283, 0.6856, 0.7071, 0.6837, 0.6957, 0.5798, 0.75, 0.5777, 0.75, 0.6262, 0.7071, 0.6262, 0.3823, 0.5343, 0.4409, 0.5489, 0.4334, 0.5994, 0.3949, 0.6011, 0.25, 0.5059, 0.2841, 0.5059, 0.3131, 0.6006, 0.25, 0.5842, 0.3398, 0.6719, 0.3404, 0.726, 0.3319, 0.7123, 0.375, 0.375, 0.25, 0.5842, 0.3131, 0.6006, 0.3851, 0.4354, 0.396, 0.873, 0.4106, 0.7409, 0.4321, 0.8741, 0.3635, 0.8228, 0.4208, 0.8115, 0.396, 0.873, 0.4421, 0.3758, 0.5287, 0.3773, 0.5074, 0.4333, 0.4376, 0.4231, 0.4302, 0.7659, 0.4208, 0.8115, 0.3635, 0.8228, 0.3523, 0.741, 0.2925, 0.7476, 0.512, 0.7243, 0.5279, 0.7243, 0.0, 0.0, 0.421, 0.7831, 0.4692, 0.7803, 0.4376, 0.6416, 0.518, 0.6518, 0.518, 0.6518, 0.443, 0.6467, 0.5514, 0.6114, 0.4852, 0.6052, 0.499, 0.5659, 0.6735, 0.3967, 0.6646, 0.4704, 0.5074, 0.4333, 0.5287, 0.3773, 0.0, 0.0, 0.4321, 0.8741, 0.4106, 0.7409, 0.0, 0.0, 0.0, 0.0, 0.4692, 0.7803, 0.3619, 0.7779, 0.4302, 0.7659, 0.3635, 0.8228, 0.5053, 0.7573, 0.4692, 0.7803, 0.421, 0.7831, 0.4302, 0.7659, 0.5557, 0.8263, 0.7283, 0.6856, 0.75, 0.6875, 0.6785, 0.7757, 0.5557, 0.8263, 0.6785, 0.7757, 0.4692, 0.7803, 0.4692, 0.7803, 0.5744, 0.5975, 0.0, 0.0, 0.5444, 0.7843, 0.5557, 0.8263, 0.4692, 0.7803, 0.4252, 0.6935, 0.4376, 0.6416, 0.443, 0.6467, 0.439, 0.6944, 0.5053, 0.7573, 0.5444, 0.7843, 0.4692, 0.7803, 0.3635, 0.8228, 0.396, 0.873, 0.2925, 0.7476, 0.3319, 0.7123, 0.3404, 0.726, 0.2946, 0.7306, 0.3523, 0.741, 0.3635, 0.8228, 0.2925, 0.7476, 0.375, 0.4724, 0.6124, 0.4885, 0.6145, 0.5, 0.375, 0.4904, 0.6124, 0.4885, 0.6428, 0.75, 0.6404, 0.75, 0.6145, 0.5, 0.375, 0.75, 0.375, 0.4724, 0.375, 0.4904, 0.375, 0.75, 0.6428, 0.75, 0.375, 0.75, 0.375, 0.75, 0.6404, 0.75, 0.7205, 0.7261, 0.6913, 0.702, 0.7115, 0.75, 0.5948, 0.5959, 0.3762, 0.3848, 0.375, 0.3958, 0.593, 0.5958, 0.7205, 0.7261, 0.5948, 0.5959, 0.593, 0.5958, 0.6913, 0.702, 0.375, 0.3958, 0.3752, 0.4093, 0.375, 0.449, 0.375, 0.375, 0.375, 0.4259, 0.375, 0.449, 0.375, 0.3754, 0.593, 0.5958, 0.375, 0.3958, 0.4609, 0.4739, 0.5913, 0.5963, 0.6975, 0.75, 0.75, 0.75, 0.7115, 0.75, 0.6651, 0.7462, 0.6651, 0.7462, 0.7115, 0.75, 0.6913, 0.702, 0.6913, 0.702, 0.593, 0.5958, 0.5913, 0.5963, 0.7071, 0.7322, 0.6538, 0.7432, 0.6651, 0.7462, 0.6913, 0.702, 0.375, 0.3958, 0.375, 0.449, 0.375, 0.4668, 0.6009, 0.6769, 0.7002, 0.75, 0.6323, 0.7403, 0.375, 0.4724, 0.375, 0.4375, 0.3905, 0.5155, 0.375, 0.3958, 0.3762, 0.3848, 0.3752, 0.4093, 0.4609, 0.4739, 0.375, 0.3958, 0.375, 0.4668, 0.375, 0.4724, 0.375, 0.75, 0.375, 0.4806, 0.3751, 0.6618, 0.375, 0.75, 0.6526, 0.75, 0.3851, 0.4354, 0.3131, 0.6006, 0.5279, 0.7243, 0.7007, 0.7198, 0.3131, 0.6006, 0.2841, 0.5059, 0.334, 0.5844, 0.5279, 0.7243, 0.3131, 0.6006, 0.334, 0.5844, 0.7071, 0.6837, 0.5557, 0.8263, 0.5749, 0.6888, 0.7071, 0.6837, 0.7283, 0.6856, 0.5557, 0.8263, 0.7283, 0.6856, 0.75, 0.6262, 0.75, 0.6875, 0.3753, 0.5942, 0.3754, 0.6686, 0.3751, 0.6567, 0.375, 0.4668, 0.6145, 0.5, 0.6404, 0.75, 0.6404, 0.75, 0.6145, 0.5, 0.375, 0.75, 0.375, 0.4904, 0.375, 0.4904, 0.375, 0.75, 0.375, 0.4904, 0.6145, 0.5, 0.6145, 0.5, 0.375, 0.4904, 0.4544, 0.4651, 0.375, 0.4601, 0.375, 0.4601, 0.4544, 0.4651, 0.5576, 0.722, 0.6875, 0.75, 0.6875, 0.75, 0.5576, 0.722, 0.7242, 0.75, 0.5916, 0.5963, 0.5916, 0.5963, 0.7242, 0.75, 0.6875, 0.75, 0.7242, 0.75, 0.7242, 0.75, 0.6875, 0.75, 0.3751, 0.6542, 0.5576, 0.722, 0.5576, 0.722, 0.3751, 0.6542, 0.5916, 0.5963, 0.4544, 0.4651, 0.4544, 0.4651, 0.5916, 0.5963, 0.375, 0.4601, 0.3751, 0.6542, 0.3751, 0.6542, 0.375, 0.4601, 0.5576, 0.722, 0.6875, 0.75, 0.6875, 0.75, 0.5576, 0.722, 0.6875, 0.75, 0.7242, 0.75, 0.7242, 0.75, 0.6875, 0.75, 0.5576, 0.722, 0.6875, 0.75, 0.6875, 0.75, 0.5576, 0.722, 0.6875, 0.75, 0.7242, 0.75, 0.6875, 0.75, 0.5576, 0.722, 0.6875, 0.75, 0.6875, 0.75, 0.5576, 0.722, 0.5576, 0.722, 0.5576, 0.722, 0.5576, 0.722, 0.3751, 0.6542, 0.3751, 0.6542, 0.5576, 0.722, 0.5576, 0.722, 0.375, 0.4601, 0.4544, 0.4651, 0.375, 0.4601, 0.5576, 0.722, 0.6875, 0.75, 0.4544, 0.4651, 0.6875, 0.75, 0.6875, 0.75, 0.5916, 0.5963, 0.5916, 0.5963, 0.6875, 0.75, 0.7242, 0.75, 0.7242, 0.75, 0.7071, 0.7322, 0.6538, 0.7432, 0.6913, 0.702, 0.5557, 0.8263, 0.5487, 0.7782, 0.5749, 0.6888, 0.3629, 0.6908, 0.3949, 0.6011, 0.4376, 0.6416, 0.4252, 0.6935, 0.4852, 0.6052, 0.5514, 0.6114, 0.518, 0.6518, 0.5133, 0.6902, 0.4252, 0.6935, 0.439, 0.6944, 0.5133, 0.6902, 0.4117, 0.6883, 0.4252, 0.6935, 0.4302, 0.7659, 0.518, 0.6518, 0.4376, 0.6416, 0.4334, 0.5994, 0.4302, 0.7659, 0.4252, 0.6935, 0.5133, 0.6902, 0.5133, 0.6902, 0.5749, 0.6888, 0.5487, 0.7782, 0.5514, 0.6114, 0.571, 0.6428, 0.518, 0.6518, 0.3949, 0.6011, 0.4334, 0.5994, 0.4376, 0.6416, 0.5053, 0.7573, 0.4302, 0.7659, 0.5133, 0.6902, 0.4852, 0.6052, 0.518, 0.6518, 0.4334, 0.5994, 0.5865, 0.6427, 0.6671, 0.6264, 0.6669, 0.6837, 0.5732, 0.6778, 0.6671, 0.6264, 0.5865, 0.6427, 0.5514, 0.6114, 0.658, 0.5829, 0.5053, 0.7573, 0.5133, 0.6902, 0.5487, 0.7782, 0.518, 0.6518, 0.571, 0.6428, 0.5394, 0.6782, 0.5133, 0.6902, 0.375, 0.4904, 0.6145, 0.5, 0.6145, 0.5, 0.375, 0.4904, 0.6404, 0.7253, 0.6404, 0.75, 0.6404, 0.75, 0.6404, 0.75, 0.375, 0.75, 0.375, 0.4904, 0.375, 0.4904, 0.375, 0.75, 0.6404, 0.75, 0.6404, 0.7253, 0.6145, 0.5, 0.375, 0.4904, 0.6145, 0.5, 0.6145, 0.5, 0.375, 0.4904, 0.375, 0.75, 0.375, 0.4904, 0.375, 0.4904, 0.375, 0.75, 0.6145, 0.5, 0.6381, 0.75, 0.6404, 0.75, 0.6145, 0.5, 0.6145, 0.5, 0.501, 0.75, 0.375, 0.75, 0.375, 0.4904, 0.501, 0.75, 0.6145, 0.5, 0.6404, 0.75, 0.501, 0.75, 0.4877, 0.75, 0.375, 0.75, 0.375, 0.75, 0.4942, 0.75, 0.5002, 0.75, 0.375, 0.75, 0.375, 0.75, 0.6404, 0.75, 0.6404, 0.75, 0.375, 0.75, 0.375, 0.75, 0.5002, 0.75, 0.6404, 0.75, 0.375, 0.75, 0.375, 0.75, 0.4877, 0.75, 0.4942, 0.75, 0.4942, 0.75, 0.4877, 0.75, 0.6404, 0.7253, 0.6404, 0.75, 0.4968, 0.75, 0.4927, 0.75, 0.6404, 0.75, 0.5002, 0.75, 0.4942, 0.75, 0.4927, 0.75, 0.4968, 0.75, 0.6404, 0.75, 0.5002, 0.75, 0.4968, 0.75, 0.6404, 0.75, 0.4942, 0.75, 0.6404, 0.7253, 0.6404, 0.75, 0.4927, 0.75, 0.6381, 0.75, 0.6145, 0.5, 0.6145, 0.5, 0.6404, 0.7253, 0.6404, 0.7253, 0.4877, 0.75, 0.6381, 0.75, 0.6404, 0.75, 0.6381, 0.75, 0.4877, 0.75, 0.501, 0.75, 0.603, 0.578, 0.5514, 0.6114, 0.499, 0.5659, 0.4334, 0.5994, 0.4409, 0.5489, 0.4852, 0.6052])
me_cube_003.use_mirror_x = True
me_cube_003.update()
me_cube_004 = bpy.data.meshes.new('Cube.004')
me_cube_004.from_pydata([(0.5022, 0.03269, 0.02465), (0.3378, -0.3869, 0.3146), (0.4451, 0.4956, -0.0745), (0.6787, 0.5037, 0.3031), (0.0, 0.5356, 0.02037), (0.269, 0.6088, -0.06397), (0.0, 0.01019, 0.3181), (0.5537, -0.2586, -0.2654), (0.5171, -0.118, -0.4951), (0.0, -0.03636, -0.551), (0.0, -0.5238, 0.03364), (0.6488, -0.4031, -0.566), (0.647, -0.6463, -0.3529), (0.6168, -0.2966, -0.6732), (0.1978, -0.3889, 0.3349), (0.2399, -0.0593, -0.544), (0.4527, -0.2043, -0.9912), (0.3611, -0.8569, -0.2952), (0.4972, 0.5467, 0.3166), (0.0, 0.6413, 0.1744), (0.2137, 0.5915, 0.2539), (0.0, 0.2435, 0.3794), (0.2004, 0.3885, 0.337), (0.3023, -0.0575, 0.368), (0.4941, -0.07275, 0.3322), (0.0, -0.377, 0.3506), (0.4717, -0.5092, 0.01105), (0.2145, -0.5399, 0.008265), (0.7355, -0.7224, -0.9587), (0.7472, -0.9601, -0.7638), (0.1229, -0.7104, -1.283), (0.1677, -1.325, -0.9193), (0.6035, -0.5911, -1.162), (0.5795, -1.129, -0.7226), (0.6904, -1.09, -1.456), (0.7058, -1.286, -1.291), (0.1984, -1.115, -1.61), (0.2801, -1.511, -1.234), (0.5721, -0.9577, -1.612), (0.5242, -1.447, -1.191), (0.05854, -1.076, -1.155), (0.1587, -1.247, -1.453), (0.1814, 0.9244, 0.4714), (0.3619, 1.586, 1.239), (0.0, 0.9428, 0.4519), (0.0, 1.668, 1.296), (0.2347, 0.2245, 0.674), (0.3635, 0.6673, 0.5363), (0.5242, 0.8578, 1.475), (0.2471, 0.1578, 0.8012), (0.3521, 1.239, 0.6153), (0.0, 0.8934, 1.811), (0.0, 0.3158, 0.5237), (0.0, 1.323, 0.5566), (0.389, 0.2988, 0.7695), (0.5325, 1.244, 1.08), (0.0, 1.371, 1.594), (0.0, 0.7185, 0.3474), (0.1854, 0.3852, 0.5454), (0.6626, 0.8373, 0.9252), (0.4034, 1.006, 1.646), (0.3233, 1.33, 1.529), (0.4594, 0.9145, 0.6862), (0.1722, 0.6575, 0.3835), (0.4469, 0.2996, 1.017), (0.0, 0.0396, 0.8859), (0.0, 0.08371, 1.128), (0.2649, 0.1611, 1.079), (0.0, 1.619, 0.8175), (0.3931, 1.484, 0.8155), (0.3016, 0.38, 1.295), (0.6832, 0.7486, 0.9785), (0.495, 1.078, 0.8596), (0.4533, 0.4843, 1.261), (0.0, 0.3507, 1.321), (0.0, 0.2553, 1.219), (0.0, 0.6217, 1.76), (0.2757, 0.6505, 1.722), (0.4677, 0.6255, 1.496), (0.0, 0.134, 0.6931), (0.9599, 0.4699, 0.244), (0.9101, 0.479, -0.06144), (0.9125, 0.1313, -0.01562), (0.8768, 0.1067, 0.2106), (0.08413, -0.3159, -1.121), (0.0, -0.1706, -0.7903), (0.1026, -1.001, -0.5296), (0.0, -0.9299, -0.2747), (0.05225, -0.8411, -0.8396), (0.0, -0.4564, -1.056), (0.0, -1.01, -0.502), (0.0, -0.8305, -0.8239), (0.2262, 0.9458, 1.769), (1.637, 0.1341, 0.1374), (1.66, 0.1408, -0.06667), (1.715, 0.3515, -0.1144), (1.708, 0.3306, 0.1576), (0.6343, -1.513, -1.903), (0.6446, -1.63, -1.785), (0.3216, -1.451, -2.044), (0.3728, -1.734, -1.767), (0.5641, -1.352, -2.05), (0.5363, -1.73, -1.733), (0.3015, -1.585, -1.887), (0.6167, -1.894, -1.892), (0.3507, -1.964, -1.833), (0.5111, -1.978, -1.821), (0.6167, -1.706, -2.05), (0.3507, -1.776, -1.991), (0.6167, -1.527, -2.2), (0.3507, -1.599, -2.14), (0.4714, 0.6205, 0.7551), (0.4586, 0.4657, 0.8223), (0.6045, 0.5844, 0.8275), (0.506, 0.6889, 0.9959), (0.5048, 0.7913, 0.9373), (0.5932, 0.6809, 0.7695), (0.5397, 1.107, 1.333), (1.768, 0.16, 0.1328), (1.818, 0.1803, -0.1327), (1.851, 0.365, -0.1855), (1.907, 0.3568, 0.1737), (2.089, 0.09671, 0.1432), (2.093, 0.1189, -0.08605), (2.05, 0.2965, -0.1401), (2.059, 0.2797, 0.1561), (2.091, 0.1083, 0.02279), (1.789, 0.09507, 0.02648), (1.717, 0.03661, 0.03747), (1.903, 0.1692, 0.03794), (1.922, 0.05979, 0.154), (1.829, -0.06159, 0.175), (1.89, 0.01592, 0.05393), (1.834, -0.06911, 0.06281), (1.879, 0.1845, 0.1593)], [], [(26, 27, 17, 12), (7, 26, 12, 11), (0, 24, 26), (0, 7, 8), (5, 2, 8, 15), (15, 8, 13, 16), (8, 7, 11, 13), (4, 5, 15, 9), (5, 18, 3), (23, 24, 3), (5, 4, 19, 20), (23, 18, 22), (18, 20, 22), (18, 5, 20), (6, 23, 22, 21), (22, 58, 52, 21), (25, 14, 23, 6), (14, 1, 24, 23), (1, 26, 24), (14, 25, 10, 27), (1, 14, 27, 26), (11, 12, 29, 28), (28, 34, 38, 32), (12, 17, 33, 29), (30, 32, 38, 36), (29, 33, 39, 35), (40, 30, 36, 41), (33, 31, 37, 39), (28, 29, 35, 34), (31, 40, 41, 37), (16, 13, 32), (44, 53, 50, 42), (50, 69, 72), (47, 54, 58), (115, 114, 71, 59), (116, 59, 71, 113), (61, 56, 92, 60), (43, 45, 56, 61), (42, 50, 62, 47), (44, 42, 63, 57), (58, 54, 46), (19, 57, 63, 20), (65, 67, 66), (49, 67, 65), (53, 68, 69, 50), (64, 67, 49), (46, 79, 52, 58), (75, 67, 70), (111, 115, 59, 116), (55, 72, 69), (45, 43, 69, 68), (75, 66, 67), (74, 75, 70), (54, 64, 49), (73, 70, 67, 64), (77, 92, 51, 76), (77, 76, 70), (70, 76, 74), (78, 77, 70), (112, 111, 116, 113), (73, 78, 70), (49, 65, 79), (46, 54, 49), (46, 49, 79), (3, 80, 81), (3, 24, 83), (0, 2, 81), (0, 82, 83), (90, 86, 87), (91, 89, 84, 88), (90, 91, 88, 86), (84, 85, 16), (9, 15, 16, 85), (88, 84, 30, 40), (27, 10, 87, 17), (17, 87, 86), (86, 88, 40, 31), (33, 17, 86), (84, 16, 32), (18, 23, 3), (2, 5, 3), (84, 89, 85), (30, 84, 32), (2, 0, 8), (7, 0, 26), (20, 63, 58, 22), (63, 42, 47), (58, 63, 47), (60, 77, 48), (60, 92, 77), (92, 56, 51), (13, 11, 28, 32), (80, 83, 93, 96), (82, 81, 95, 94), (81, 80, 96, 95), (36, 38, 101, 99), (35, 39, 102, 98), (37, 41, 103, 100), (39, 37, 100, 102), (34, 35, 98, 97), (41, 36, 99, 103), (38, 34, 97, 101), (98, 102, 106, 104), (102, 100, 105, 106), (104, 106, 108, 107), (106, 105, 108), (107, 108, 110, 109), (98, 104, 107, 97), (97, 107, 109, 101), (99, 101, 109, 110), (99, 110, 108, 103), (103, 108, 105, 100), (31, 33, 86), (77, 78, 48), (54, 47, 111, 112), (72, 55, 115), (114, 112, 113, 71), (54, 112, 64), (115, 111, 62), (64, 112, 114), (114, 48, 78), (55, 117, 115), (47, 62, 111), (73, 64, 114), (72, 115, 62), (117, 61, 60, 48), (61, 117, 55, 43), (73, 114, 78), (115, 117, 48, 114), (95, 96, 121, 120), (118, 93, 131, 130), (94, 95, 120, 119), (93, 118, 96), (120, 121, 125, 124), (119, 120, 124, 123), (121, 134, 122, 125), (125, 126, 123, 124), (126, 125, 122), (126, 129, 119, 123), (127, 128, 94, 119), (93, 83, 82, 94), (128, 93, 94), (119, 129, 127), (127, 129, 118), (131, 133, 132, 130), (128, 127, 132, 133), (93, 128, 133, 131), (127, 118, 130, 132), (134, 121, 96, 118), (118, 129, 134), (122, 134, 129, 126), (43, 55, 69), (62, 50, 72), (24, 0, 83), (82, 0, 81), (2, 3, 81), (80, 3, 83)])
me_cube_004.polygons.foreach_set('use_smooth', [True] * 157)
_uv = me_cube_004.uv_layers.new(name='UVMap')
_uv.uv.foreach_set('vector', [0.663, 0.75, 0.6975, 0.75, 0.6651, 0.7462, 0.5725, 0.73, 0.3751, 0.6618, 0.663, 0.75, 0.5725, 0.73, 0.3754, 0.6686, 0.375, 0.7323, 0.5837, 0.7457, 0.663, 0.75, 0.375, 0.7323, 0.3751, 0.6618, 0.375, 0.4862, 0.375, 0.4235, 0.375, 0.4732, 0.375, 0.4862, 0.375, 0.4259, 0.375, 0.4259, 0.375, 0.4862, 0.3753, 0.5942, 0.375, 0.449, 0.375, 0.4862, 0.3751, 0.6618, 0.3754, 0.6686, 0.3753, 0.5942, 0.375, 0.375, 0.375, 0.4235, 0.375, 0.4259, 0.375, 0.375, 0.375, 0.4235, 0.4595, 0.5417, 0.3905, 0.5155, 0.6765, 0.7325, 0.5837, 0.7457, 0.6323, 0.7403, 0.375, 0.4235, 0.375, 0.375, 0.375, 0.375, 0.3851, 0.4354, 0.6765, 0.7325, 0.6009, 0.6769, 0.7007, 0.7198, 0.4595, 0.5417, 0.3851, 0.4354, 0.7007, 0.7198, 0.4595, 0.5417, 0.375, 0.4235, 0.3851, 0.4354, 0.75, 0.75, 0.6765, 0.7325, 0.7007, 0.7198, 0.75, 0.75, 0.7007, 0.7198, 0.5279, 0.7243, 0.512, 0.7243, 0.75, 0.75, 0.7299, 0.75, 0.702, 0.75, 0.6765, 0.7325, 0.75, 0.75, 0.702, 0.75, 0.6721, 0.75, 0.5837, 0.7457, 0.6765, 0.7325, 0.6721, 0.75, 0.663, 0.75, 0.5837, 0.7457, 0.702, 0.75, 0.7299, 0.75, 0.75, 0.75, 0.6975, 0.75, 0.6721, 0.75, 0.702, 0.75, 0.6975, 0.75, 0.663, 0.75, 0.3754, 0.6686, 0.5725, 0.73, 0.5647, 0.7252, 0.3751, 0.6567, 0.3751, 0.6567, 0.3751, 0.6542, 0.375, 0.4601, 0.375, 0.4668, 0.5725, 0.73, 0.6651, 0.7462, 0.6538, 0.7432, 0.5647, 0.7252, 0.4609, 0.4739, 0.375, 0.4668, 0.375, 0.4601, 0.4544, 0.4651, 0.5647, 0.7252, 0.6538, 0.7432, 0.6875, 0.75, 0.5576, 0.722, 0.5913, 0.5963, 0.4609, 0.4739, 0.4544, 0.4651, 0.5916, 0.5963, 0.6538, 0.7432, 0.7071, 0.7322, 0.7242, 0.75, 0.6875, 0.75, 0.3751, 0.6567, 0.5647, 0.7252, 0.5576, 0.722, 0.3751, 0.6542, 0.7071, 0.7322, 0.5913, 0.5963, 0.5916, 0.5963, 0.7242, 0.75, 0.375, 0.449, 0.3753, 0.5942, 0.375, 0.4668, 0.371, 0.3761, 0.4421, 0.3758, 0.438, 0.4188, 0.3708, 0.4109, 0.4381, 0.5439, 0.4993, 0.562, 0.4852, 0.6052, 0.3949, 0.6011, 0.3629, 0.6908, 0.3398, 0.6719, 0.518, 0.6518, 0.5133, 0.6902, 0.5133, 0.6902, 0.518, 0.6518, 0.443, 0.6467, 0.518, 0.6518, 0.5133, 0.6902, 0.439, 0.6944, 0.7112, 0.6262, 0.75, 0.6262, 0.7283, 0.6856, 0.7071, 0.6837, 0.7038, 0.5795, 0.75, 0.5777, 0.75, 0.6262, 0.7112, 0.6262, 0.3823, 0.5343, 0.4381, 0.5439, 0.4334, 0.5994, 0.3949, 0.6011, 0.25, 0.5059, 0.2841, 0.5059, 0.3131, 0.6006, 0.25, 0.5842, 0.3398, 0.6719, 0.3404, 0.726, 0.3319, 0.7123, 0.375, 0.375, 0.25, 0.5842, 0.3131, 0.6006, 0.3851, 0.4354, 0.396, 0.873, 0.4106, 0.7409, 0.4321, 0.8741, 0.3635, 0.8228, 0.4208, 0.8115, 0.396, 0.873, 0.4421, 0.3758, 0.5287, 0.3773, 0.5095, 0.4278, 0.438, 0.4188, 0.4302, 0.7659, 0.4208, 0.8115, 0.3635, 0.8228, 0.3523, 0.741, 0.2925, 0.7476, 0.512, 0.7243, 0.5279, 0.7243, 0.0, 0.0, 0.421, 0.7831, 0.4692, 0.7803, 0.4376, 0.6416, 0.518, 0.6518, 0.518, 0.6518, 0.443, 0.6467, 0.5514, 0.6114, 0.4852, 0.6052, 0.4993, 0.562, 0.6735, 0.3967, 0.6659, 0.4595, 0.5095, 0.4278, 0.5287, 0.3773, 0.0, 0.0, 0.4321, 0.8741, 0.4106, 0.7409, 0.0, 0.0, 0.0, 0.0, 0.4692, 0.7803, 0.3619, 0.7779, 0.4302, 0.7659, 0.3635, 0.8228, 0.5053, 0.7573, 0.4692, 0.7803, 0.421, 0.7831, 0.4302, 0.7659, 0.5557, 0.8263, 0.7283, 0.6856, 0.75, 0.6875, 0.6785, 0.7758, 0.5557, 0.8263, 0.6785, 0.7758, 0.4692, 0.7803, 0.4692, 0.7803, 0.5744, 0.5975, 0.0, 0.0, 0.5444, 0.7843, 0.5557, 0.8263, 0.4692, 0.7803, 0.4252, 0.6935, 0.4376, 0.6416, 0.443, 0.6467, 0.439, 0.6944, 0.5053, 0.7573, 0.5444, 0.7843, 0.4692, 0.7803, 0.3635, 0.8228, 0.396, 0.873, 0.2925, 0.7476, 0.3319, 0.7123, 0.3404, 0.726, 0.2946, 0.7306, 0.3523, 0.741, 0.3635, 0.8228, 0.2925, 0.7476, 0.6124, 0.4885, 0.6145, 0.5, 0.375, 0.4904, 0.6124, 0.4885, 0.5837, 0.7457, 0.6404, 0.75, 0.375, 0.7323, 0.375, 0.4732, 0.375, 0.4904, 0.375, 0.7323, 0.375, 0.75, 0.6404, 0.75, 0.7205, 0.7261, 0.6913, 0.702, 0.7115, 0.75, 0.5948, 0.5959, 0.3762, 0.3848, 0.375, 0.3958, 0.593, 0.5958, 0.7205, 0.7261, 0.5948, 0.5959, 0.593, 0.5958, 0.6913, 0.702, 0.375, 0.3958, 0.3752, 0.4093, 0.375, 0.449, 0.375, 0.375, 0.375, 0.4259, 0.375, 0.449, 0.375, 0.3754, 0.593, 0.5958, 0.375, 0.3958, 0.4609, 0.4739, 0.5913, 0.5963, 0.6975, 0.75, 0.75, 0.75, 0.7115, 0.75, 0.6651, 0.7462, 0.6651, 0.7462, 0.7115, 0.75, 0.6913, 0.702, 0.6913, 0.702, 0.593, 0.5958, 0.5913, 0.5963, 0.7071, 0.7322, 0.6538, 0.7432, 0.6651, 0.7462, 0.6913, 0.702, 0.375, 0.3958, 0.375, 0.449, 0.375, 0.4668, 0.6009, 0.6769, 0.6765, 0.7325, 0.6323, 0.7403, 0.375, 0.4732, 0.375, 0.4235, 0.3905, 0.5155, 0.375, 0.3958, 0.3762, 0.3848, 0.3752, 0.4093, 0.4609, 0.4739, 0.375, 0.3958, 0.375, 0.4668, 0.375, 0.4732, 0.375, 0.7323, 0.375, 0.4862, 0.3751, 0.6618, 0.375, 0.7323, 0.663, 0.75, 0.3851, 0.4354, 0.3131, 0.6006, 0.5279, 0.7243, 0.7007, 0.7198, 0.3131, 0.6006, 0.2841, 0.5059, 0.334, 0.5844, 0.5279, 0.7243, 0.3131, 0.6006, 0.334, 0.5844, 0.7071, 0.6837, 0.5557, 0.8263, 0.5749, 0.6888, 0.7071, 0.6837, 0.7283, 0.6856, 0.5557, 0.8263, 0.7283, 0.6856, 0.75, 0.6262, 0.75, 0.6875, 0.3753, 0.5942, 0.3754, 0.6686, 0.3751, 0.6567, 0.375, 0.4668, 0.6145, 0.5, 0.6404, 0.75, 0.6404, 0.75, 0.6145, 0.5, 0.375, 0.75, 0.375, 0.4904, 0.375, 0.4904, 0.375, 0.75, 0.375, 0.4904, 0.6145, 0.5, 0.6145, 0.5, 0.375, 0.4904, 0.4544, 0.4651, 0.375, 0.4601, 0.375, 0.4601, 0.4544, 0.4651, 0.5576, 0.722, 0.6875, 0.75, 0.6875, 0.75, 0.5576, 0.722, 0.7242, 0.75, 0.5916, 0.5963, 0.5916, 0.5963, 0.7242, 0.75, 0.6875, 0.75, 0.7242, 0.75, 0.7242, 0.75, 0.6875, 0.75, 0.3751, 0.6542, 0.5576, 0.722, 0.5576, 0.722, 0.3751, 0.6542, 0.5916, 0.5963, 0.4544, 0.4651, 0.4544, 0.4651, 0.5916, 0.5963, 0.375, 0.4601, 0.3751, 0.6542, 0.3751, 0.6542, 0.375, 0.4601, 0.5576, 0.722, 0.6875, 0.75, 0.6875, 0.75, 0.5576, 0.722, 0.6875, 0.75, 0.7242, 0.75, 0.7242, 0.75, 0.6875, 0.75, 0.5576, 0.722, 0.6875, 0.75, 0.6875, 0.75, 0.5576, 0.722, 0.6875, 0.75, 0.7242, 0.75, 0.6875, 0.75, 0.5576, 0.722, 0.6875, 0.75, 0.6875, 0.75, 0.5576, 0.722, 0.5576, 0.722, 0.5576, 0.722, 0.5576, 0.722, 0.3751, 0.6542, 0.3751, 0.6542, 0.5576, 0.722, 0.5576, 0.722, 0.375, 0.4601, 0.4544, 0.4651, 0.375, 0.4601, 0.5576, 0.722, 0.6875, 0.75, 0.4544, 0.4651, 0.6875, 0.75, 0.6875, 0.75, 0.5916, 0.5963, 0.5916, 0.5963, 0.6875, 0.75, 0.7242, 0.75, 0.7242, 0.75, 0.7071, 0.7322, 0.6538, 0.7432, 0.6913, 0.702, 0.5557, 0.8263, 0.5487, 0.7782, 0.5749, 0.6888, 0.3629, 0.6908, 0.3949, 0.6011, 0.4376, 0.6416, 0.4252, 0.6935, 0.4852, 0.6052, 0.5514, 0.6114, 0.518, 0.6518, 0.5133, 0.6902, 0.4252, 0.6935, 0.439, 0.6944, 0.5133, 0.6902, 0.4117, 0.6883, 0.4252, 0.6935, 0.4302, 0.7659, 0.518, 0.6518, 0.4376, 0.6416, 0.4334, 0.5994, 0.4302, 0.7659, 0.4252, 0.6935, 0.5133, 0.6902, 0.5133, 0.6902, 0.5749, 0.6888, 0.5487, 0.7782, 0.5514, 0.6114, 0.571, 0.6428, 0.518, 0.6518, 0.3949, 0.6011, 0.4334, 0.5994, 0.4376, 0.6416, 0.5053, 0.7573, 0.4302, 0.7659, 0.5133, 0.6902, 0.4852, 0.6052, 0.518, 0.6518, 0.4334, 0.5994, 0.5865, 0.6427, 0.6737, 0.6261, 0.6669, 0.6837, 0.5732, 0.6778, 0.6737, 0.6261, 0.5865, 0.6427, 0.5514, 0.6114, 0.668, 0.5801, 0.5053, 0.7573, 0.5133, 0.6902, 0.5487, 0.7782, 0.518, 0.6518, 0.571, 0.6428, 0.5394, 0.6782, 0.5133, 0.6902, 0.375, 0.4904, 0.6145, 0.5, 0.6145, 0.5, 0.375, 0.4904, 0.6404, 0.7253, 0.6404, 0.75, 0.6404, 0.75, 0.6404, 0.75, 0.375, 0.75, 0.375, 0.4904, 0.375, 0.4904, 0.375, 0.75, 0.6404, 0.75, 0.6404, 0.7253, 0.6145, 0.5, 0.375, 0.4904, 0.6145, 0.5, 0.6145, 0.5, 0.375, 0.4904, 0.375, 0.75, 0.375, 0.4904, 0.375, 0.4904, 0.375, 0.75, 0.6145, 0.5, 0.6381, 0.75, 0.6404, 0.75, 0.6145, 0.5, 0.6145, 0.5, 0.501, 0.75, 0.375, 0.75, 0.375, 0.4904, 0.501, 0.75, 0.6145, 0.5, 0.6404, 0.75, 0.501, 0.75, 0.4877, 0.75, 0.375, 0.75, 0.375, 0.75, 0.4942, 0.75, 0.5002, 0.75, 0.375, 0.75, 0.375, 0.75, 0.6404, 0.75, 0.6404, 0.75, 0.375, 0.75, 0.375, 0.75, 0.5002, 0.75, 0.6404, 0.75, 0.375, 0.75, 0.375, 0.75, 0.4877, 0.75, 0.4942, 0.75, 0.4942, 0.75, 0.4877, 0.75, 0.6404, 0.7253, 0.6404, 0.75, 0.4968, 0.75, 0.4927, 0.75, 0.6404, 0.75, 0.5002, 0.75, 0.4942, 0.75, 0.4927, 0.75, 0.4968, 0.75, 0.6404, 0.75, 0.5002, 0.75, 0.4968, 0.75, 0.6404, 0.75, 0.4942, 0.75, 0.6404, 0.7253, 0.6404, 0.75, 0.4927, 0.75, 0.6381, 0.75, 0.6145, 0.5, 0.6145, 0.5, 0.6404, 0.7253, 0.6404, 0.7253, 0.4877, 0.75, 0.6381, 0.75, 0.6404, 0.75, 0.6381, 0.75, 0.4877, 0.75, 0.501, 0.75, 0.6049, 0.5732, 0.5514, 0.6114, 0.4993, 0.562, 0.4334, 0.5994, 0.4381, 0.5439, 0.4852, 0.6052, 0.5837, 0.7457, 0.375, 0.7323, 0.6404, 0.75, 0.375, 0.75, 0.375, 0.7323, 0.375, 0.4904, 0.375, 0.4732, 0.6124, 0.4885, 0.375, 0.4904, 0.6145, 0.5, 0.6124, 0.4885, 0.6404, 0.75])
me_cube_004.use_mirror_x = True
me_cube_004.update()
me_cube_005 = bpy.data.meshes.new('Cube.005')
me_cube_005.from_pydata([(0.2154, 0.7524, 0.3255), (0.3784, 1.55, 1.204), (0.0, 0.744, 0.3294), (0.01486, 1.734, 1.28), (0.6014, 0.9589, 1.403), (0.3941, 1.092, 0.4684), (0.1344, 0.9691, 1.853), (-0.0179, 1.213, 0.3895), (0.5528, 1.292, 1.08), (0.01611, 1.379, 1.618), (0.5096, 1.056, 1.637), (0.4166, 1.305, 1.526), (0.54, 0.7239, 0.6286), (0.03469, 1.62, 0.7455), (0.4298, 1.449, 0.7918), (0.5817, 0.925, 0.84), (0.07658, 0.6123, 1.74), (0.5479, 0.6908, 1.429), (0.3814, 0.9651, 1.76), (0.6092, 1.117, 1.314), (0.4436, 0.6657, 1.56), (0.1802, 1.196, 0.3797), (0.3308, 1.589, 0.7895), (0.2763, 1.64, 1.204), (0.37, 0.6506, 1.616), (0.3077, 1.338, 1.566), (-0.2154, 0.7524, 0.3255), (-0.3925, 1.465, 1.343), (-0.6285, 0.8962, 1.527), (-0.457, 1.018, 0.4972), (-0.4109, 0.9574, 1.712), (-0.4143, 1.17, 1.598), (-0.3855, 0.7588, 1.629), (-0.1558, 1.081, 1.923), (-0.6102, 1.104, 1.339), (-0.6677, 0.6929, 1.289), (-0.2297, 1.082, 0.3485), (-0.2407, 1.628, 0.8264), (-0.256, 1.711, 1.275), (-0.1875, 0.5721, 1.814), (-0.2478, 1.398, 1.666), (-0.1153, 0.3022, 1.361), (-0.001099, 0.2997, 1.279), (-0.2219, 0.2321, 1.194), (0.2585, 0.5484, 1.745), (-0.0581, 0.2358, 1.365), (0.3104, 0.9613, 1.9), (0.001734, 0.4306, 1.521), (-0.2572, 0.4162, 1.668), (-0.1565, 0.3232, 1.348), (-0.5121, 0.5258, 1.392), (-0.4031, 0.3285, 1.489), (-0.003699, 0.4507, 1.564), (0.2207, 0.4418, 1.474), (0.1325, 0.3818, 1.584), (-0.411, 0.3802, 1.185), (-0.5695, 0.5096, 1.244), (-0.5657, 0.3477, 1.278), (-0.629, 0.5022, 1.098), (-0.482, 0.4532, 1.185), (-0.6314, 0.5287, 1.095), (-0.5515, 0.6478, 0.9394), (-0.4568, 0.3306, 1.04), (-0.47, 0.6326, 1.53), (-0.4284, 0.5562, 1.43), (-0.5654, 0.3375, 0.9439), (-0.4984, 0.4573, 0.8217), (0.2085, 1.391, 1.625), (-0.3247, 0.214, 0.8168), (-0.5146, 1.398, 1.037), (-0.2349, 1.342, 0.5758), (-0.377, 1.255, 0.682), (-0.6311, 0.8805, 1.11), (-0.4607, 1.324, 1.547), (-0.5775, 1.032, 1.32), (-0.7119, 1.222, 1.282), (-0.6053, 0.9612, 0.7557), (-0.5905, 0.8357, 1.077), (-0.7474, 0.8914, 0.9743), (-0.5999, 0.5761, 0.6971), (-0.5346, 0.5343, 0.808), (-0.6341, 0.5463, 0.7484), (-0.4244, 0.3198, 0.7078)], [], [(2, 7, 21, 0), (1, 23, 25, 11), (7, 13, 22, 21), (3, 23, 22, 13), (25, 23, 3, 67), (19, 11, 10, 4), (11, 19, 8, 1), (1, 8, 14), (12, 5, 15), (0, 5, 12), (9, 6, 46, 67), (10, 18, 24, 20), (4, 10, 20, 17), (24, 18, 46, 44), (0, 21, 5), (21, 22, 14, 5), (22, 23, 1, 14), (25, 18, 10, 11), (8, 15, 5, 14), (2, 26, 36, 7), (27, 40, 38), (7, 36, 70), (3, 13, 37, 38), (40, 9, 3, 38), (34, 28, 30, 31), (35, 28, 34, 72), (28, 35, 64, 32), (9, 40, 33, 6), (30, 39, 33), (28, 32, 30), (39, 16, 6, 33), (26, 29, 36), (40, 31, 30, 33), (53, 54, 45, 42), (42, 45, 43), (44, 46, 6, 16), (54, 44, 16, 52), (43, 45, 41), (16, 39, 48, 47), (39, 30, 63, 48), (47, 48, 51, 49), (48, 63, 50, 51), (45, 54, 52, 41), (24, 44, 54, 53), (49, 51, 57, 55), (51, 50, 56, 57), (55, 57, 58), (57, 56, 58), (64, 35, 60, 59), (35, 72, 61, 60), (60, 61, 66, 65), (59, 60, 65, 62), (67, 46, 18, 25), (67, 3, 9), (65, 66, 68), (62, 65, 68), (27, 38, 37, 69), (70, 37, 13, 7), (69, 37, 70, 71), (29, 71, 70, 36), (40, 73, 31), (69, 75, 73, 27), (73, 75, 74, 31), (40, 27, 73), (74, 75, 78, 77), (75, 69, 76, 78), (77, 78, 81, 80), (78, 76, 79, 81), (80, 81, 82), (81, 79, 82)])
me_cube_005.polygons.foreach_set('use_smooth', [True] * 70)
_uv = me_cube_005.uv_layers.new(name='UVMap')
_uv.uv.foreach_set('vector', [0.371, 0.3761, 0.4233, 0.3759, 0.4178, 0.4002, 0.3708, 0.4109, 0.6972, 0.5782, 0.7136, 0.5764, 0.7202, 0.6241, 0.7065, 0.6231, 0.4233, 0.3759, 0.5445, 0.3832, 0.5495, 0.4149, 0.4178, 0.4002, 0.655, 0.3942, 0.6419, 0.4382, 0.5495, 0.4149, 0.5445, 0.3832, 0.7202, 0.6241, 0.7136, 0.5764, 0.7479, 0.5727, 0.7315, 0.6249, 0.5837, 0.6403, 0.6615, 0.6246, 0.6375, 0.673, 0.5779, 0.6609, 0.6615, 0.6246, 0.5837, 0.6403, 0.5384, 0.6021, 0.6381, 0.5828, 0.5842, 0.5778, 0.5384, 0.6021, 0.5076, 0.5752, 0.4334, 0.5994, 0.4247, 0.5251, 0.4723, 0.6002, 0.3708, 0.4109, 0.4247, 0.5251, 0.4334, 0.5994, 0.75, 0.6262, 0.75, 0.6733, 0.7398, 0.6759, 0.7315, 0.6249, 0.6664, 0.6712, 0.7324, 0.6778, 0.6278, 0.7614, 0.5843, 0.7643, 0.5812, 0.6463, 0.6664, 0.6712, 0.5843, 0.7643, 0.5613, 0.7327, 0.6278, 0.7614, 0.7324, 0.6778, 0.7398, 0.6759, 0.668, 0.765, 0.3708, 0.4109, 0.4178, 0.4002, 0.4138, 0.4235, 0.4178, 0.4002, 0.5495, 0.4149, 0.5073, 0.4379, 0.4138, 0.4235, 0.5495, 0.4149, 0.6419, 0.4382, 0.6356, 0.4593, 0.5073, 0.4379, 0.7202, 0.6241, 0.7324, 0.6778, 0.6664, 0.6712, 0.7065, 0.6231, 0.5384, 0.6021, 0.4723, 0.6002, 0.4247, 0.5251, 0.5076, 0.5752, 0.371, 0.3761, 0.3708, 0.4109, 0.4178, 0.4002, 0.4233, 0.3759, 0.7005, 0.5944, 0.7232, 0.6243, 0.7136, 0.5764, 0.4233, 0.3759, 0.4178, 0.4002, 0.4739, 0.403, 0.655, 0.3942, 0.5445, 0.3832, 0.5358, 0.406, 0.6419, 0.4382, 0.7232, 0.6243, 0.75, 0.6262, 0.7479, 0.5727, 0.7136, 0.5764, 0.5837, 0.6403, 0.5762, 0.667, 0.6662, 0.6758, 0.6633, 0.6445, 0.5295, 0.679, 0.5479, 0.6673, 0.5691, 0.6404, 0.5232, 0.6538, 0.5479, 0.6673, 0.5295, 0.679, 0.5608, 0.7527, 0.6007, 0.7424, 0.75, 0.6262, 0.7232, 0.6243, 0.7324, 0.6778, 0.75, 0.6733, 0.6763, 0.7025, 0.6632, 0.7599, 0.7324, 0.6778, 0.5797, 0.6617, 0.6007, 0.7424, 0.707, 0.6756, 0.6632, 0.7599, 0.6932, 0.7491, 0.75, 0.6733, 0.7324, 0.6778, 0.3708, 0.4109, 0.4138, 0.4235, 0.4178, 0.4002, 0.7232, 0.6243, 0.7067, 0.6436, 0.707, 0.6756, 0.7324, 0.6778, 0.6376, 0.7765, 0.6663, 0.7684, 0.6619, 0.7725, 0.6353, 0.7844, 0.6353, 0.7844, 0.6619, 0.7725, 0.6353, 0.7844, 0.668, 0.765, 0.7398, 0.6759, 0.75, 0.6733, 0.6932, 0.7491, 0.6663, 0.7684, 0.668, 0.765, 0.6932, 0.7491, 0.6938, 0.7539, 0.6353, 0.7844, 0.6619, 0.7725, 0.6921, 0.759, 0.6932, 0.7491, 0.6632, 0.7599, 0.6655, 0.7589, 0.6979, 0.7466, 0.6632, 0.7599, 0.6763, 0.7025, 0.6265, 0.7516, 0.6655, 0.7589, 0.6979, 0.7466, 0.6655, 0.7589, 0.6674, 0.7571, 0.6982, 0.7463, 0.6655, 0.7589, 0.6265, 0.7516, 0.6345, 0.7581, 0.6674, 0.7571, 0.6619, 0.7725, 0.6663, 0.7684, 0.6938, 0.7539, 0.6921, 0.759, 0.6278, 0.7614, 0.668, 0.765, 0.6663, 0.7684, 0.6376, 0.7765, 0.6982, 0.7463, 0.6674, 0.7571, 0.6691, 0.7547, 0.6982, 0.7463, 0.6674, 0.7571, 0.6345, 0.7581, 0.6306, 0.7581, 0.6691, 0.7547, 0.6982, 0.7463, 0.6691, 0.7547, 0.6982, 0.7463, 0.6691, 0.7547, 0.6306, 0.7581, 0.6548, 0.763, 0.5608, 0.7527, 0.5526, 0.6835, 0.5521, 0.6943, 0.552, 0.7353, 0.5295, 0.679, 0.5232, 0.6538, 0.5217, 0.6587, 0.5295, 0.679, 0.5295, 0.679, 0.5217, 0.6587, 0.5217, 0.6587, 0.5295, 0.679, 0.552, 0.7353, 0.5521, 0.6943, 0.552, 0.6964, 0.5503, 0.7319, 0.7315, 0.6249, 0.7398, 0.6759, 0.7324, 0.6778, 0.7202, 0.6241, 0.7315, 0.6249, 0.7479, 0.5727, 0.75, 0.6262, 0.5295, 0.679, 0.5217, 0.6587, 0.5295, 0.679, 0.5503, 0.7319, 0.552, 0.6964, 0.5503, 0.7319, 0.7005, 0.5944, 0.7136, 0.5764, 0.5358, 0.406, 0.0, 0.0, 0.4739, 0.403, 0.5358, 0.406, 0.5445, 0.3832, 0.4233, 0.3759, 0.0, 0.0, 0.5358, 0.406, 0.4739, 0.403, 0.0, 0.0, 0.4138, 0.4235, 0.0, 0.0, 0.4739, 0.403, 0.4178, 0.4002, 0.7232, 0.6243, 0.7037, 0.6145, 0.7067, 0.6436, 0.7005, 0.5944, 0.7035, 0.6134, 0.7037, 0.6145, 0.7005, 0.5944, 0.7037, 0.6145, 0.7035, 0.6134, 0.7066, 0.6327, 0.7067, 0.6436, 0.7232, 0.6243, 0.7005, 0.5944, 0.7037, 0.6145, 0.7066, 0.6327, 0.7035, 0.6134, 0.7035, 0.6134, 0.7066, 0.6327, 0.7035, 0.6134, 0.7005, 0.5944, 0.7005, 0.5944, 0.7035, 0.6134, 0.7066, 0.6327, 0.7035, 0.6134, 0.7035, 0.6134, 0.7066, 0.6327, 0.7035, 0.6134, 0.7005, 0.5944, 0.7005, 0.5944, 0.7035, 0.6134, 0.7066, 0.6327, 0.7035, 0.6134, 0.7066, 0.6327, 0.7035, 0.6134, 0.7005, 0.5944, 0.7035, 0.6134])
me_cube_005.materials.append(mat_lovely_hair_color)
me_cube_005.update()

# ---- objects
ob_body = bpy.data.objects.new('body', me_cube)
ob_empty = bpy.data.objects.new('Empty', None)
ob_cube = bpy.data.objects.new('Cube', me_cube_001)
ob_body_gloves = bpy.data.objects.new('body gloves', me_cube_002)
ob_body_hands = bpy.data.objects.new('body hands', me_cube_003)
ob_body_bare_no_hair = bpy.data.objects.new('body bare no hair', me_cube_004)
ob_cube_001 = bpy.data.objects.new('Cube.001', me_cube_005)

# ---- transforms, parenting, visibility, modifiers, constraints
ob_body.location = (0.0, 0.0, 26.19)
ob_body.lock_rotations_4d = False
ob_body.empty_display_type = 'ARROWS'
ob_body.lineart.crease_threshold = 0.0
_m = ob_body.modifiers.new('Mirror', 'MIRROR')
_m.use_clip = True
_m.merge_threshold = 0.061
ob_empty.location = (-0.03352, 12.62, 0.4318)
ob_empty.rotation_euler = (1.571, -0.0, -0.0)
ob_empty.scale = (3.19, 3.19, 3.19)
ob_empty.empty_display_type = 'IMAGE'
ob_empty.empty_display_size = 5.0
ob_empty.empty_image_depth = 'BACK'
ob_empty.use_empty_image_alpha = True
ob_empty.color = (1.0, 1.0, 1.0, 0.2546)
ob_cube.location = (0.01854, 0.1348, 2.601)
ob_cube.rotation_euler = (0.6981, 1.427e-16, 5.195e-17)
ob_cube.use_mesh_mirror_x = True
_m = ob_cube.modifiers.new('Mirror', 'MIRROR')
_m.use_clip = True
ob_body_gloves.location = (0.01854, 0.1348, 11.04)
ob_body_gloves.rotation_euler = (0.6981, 1.427e-16, 5.195e-17)
ob_body_gloves.use_mesh_mirror_x = True
_m = ob_body_gloves.modifiers.new('Mirror', 'MIRROR')
_m.use_clip = True
ob_body_hands.location = (0.01854, 0.1348, 18.28)
ob_body_hands.rotation_euler = (0.6981, 1.427e-16, 5.195e-17)
ob_body_hands.use_mesh_mirror_x = True
_m = ob_body_hands.modifiers.new('Mirror', 'MIRROR')
_m.use_clip = True
ob_body_bare_no_hair.location = (0.01854, 0.1348, 43.81)
ob_body_bare_no_hair.rotation_euler = (0.6981, 1.427e-16, 5.195e-17)
ob_body_bare_no_hair.use_mesh_mirror_x = True
_m = ob_body_bare_no_hair.modifiers.new('Mirror', 'MIRROR')
_m.use_clip = True
ob_cube_001.location = (0.01854, 0.1348, 2.601)
ob_cube_001.rotation_euler = (0.6981, 1.427e-16, 5.195e-17)

# ---- collection membership
col_collection.objects.link(ob_body)
col_collection.objects.link(ob_empty)
col_collection.objects.link(ob_cube)
col_collection.objects.link(ob_body_gloves)
col_collection.objects.link(ob_body_hands)
col_collection.objects.link(ob_body_bare_no_hair)
col_collection.objects.link(ob_cube_001)

# ---- scene / render settings (as saved in the file)
scene.frame_start = 1; scene.frame_end = 250; scene.frame_set(253)
scene.render.engine = 'BLENDER_EEVEE_NEXT'
bpy.context.view_layer.update()

# ---- added for rendering (the .blend has no active camera and no usable light): camera, sun
cam_auto = bpy.data.cameras.new('AutoCamera')
cam_auto.lens = 50.0
cam_auto.sensor_width = 36.0
cam_auto.clip_end = 1000.0
ob_auto_camera = bpy.data.objects.new('AutoCamera', cam_auto)
scene.collection.objects.link(ob_auto_camera)
ob_auto_camera.location = (43.7584, -52.3756, 58.0557)
ob_auto_camera.rotation_euler = (1.09748, -7.21219e-08, 0.694738)
scene.camera = ob_auto_camera
light_auto_sun = bpy.data.lights.new('AutoSun', 'SUN')
light_auto_sun.energy = 3.0
light_auto_sun.angle = 0.0523599
ob_auto_sun = bpy.data.objects.new('AutoSun', light_auto_sun)
scene.collection.objects.link(ob_auto_sun)
ob_auto_sun.rotation_euler = (0.872665, 0.174533, 0.523599)
bpy.context.view_layer.update()
